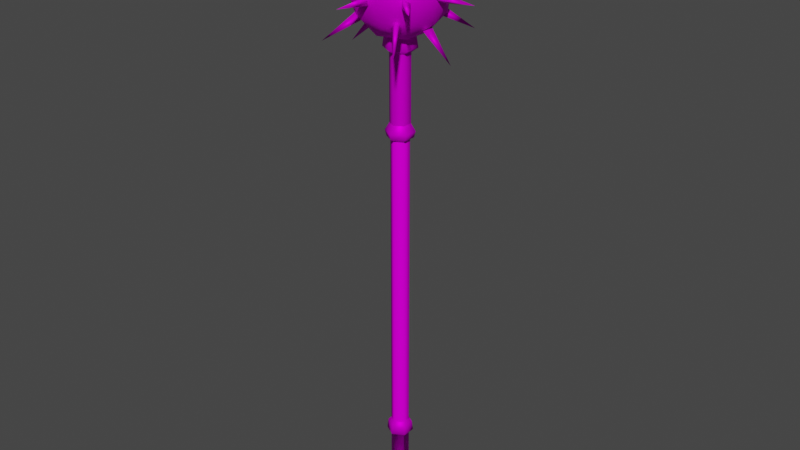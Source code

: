 # Source: mace.blend  (saved by Blender 3.6.14; exported with 4.5.12 LTS)
import bpy
from mathutils import Matrix  # noqa: F401  (used for matrix-valued properties, if any)

bpy.ops.wm.read_factory_settings(use_empty=True)
scene = bpy.context.scene
scene.name = 'Scene'

# ---- collections
col_collection = bpy.data.collections.new('Collection'); scene.collection.children.link(col_collection)

# ---- images (referenced by path relative to the original .blend; pixels are not part of the script)
import os
ASSET_DIR = os.environ.get("B2B_ASSET_DIR", "")  # directory of the original .blend (textures are referenced by path, not embedded)
HERE = os.path.dirname(os.path.abspath(__file__))  # packed textures are extracted next to this script under _unpacked/

def load_image(name, relpath, width, height, colorspace="sRGB"):
    """Load a texture the original file referenced (path relative to the .blend, or extracted next to this script)."""
    p = next((c for c in (os.path.join(HERE, relpath), os.path.join(ASSET_DIR, relpath)) if relpath and os.path.exists(c)), "")
    if p:
        img = bpy.data.images.load(p, check_existing=True)
        img.name = name
    else:  # same state as the original file: an image datablock whose file is absent (Cycles renders it pink)
        img = bpy.data.images.new(name, width, height)
        img.source = "FILE"
        img.filepath = "//" + (relpath or name)
    img.colorspace_settings.name = colorspace
    return img
img_metal046b_1k_jpg_color_png = load_image('Metal046B_1K-JPG_Color.png', 'Metal046B_1K-JPG_Color.png', 1024, 1024, 'sRGB')
img_wood060_1k_jpg_color_png = load_image('Wood060_1K-JPG_Color.png', 'Wood060_1K-JPG_Color.png', 1024, 1024, 'sRGB')

# ---- materials (node trees are filled in below, after node groups)
mat_metal = bpy.data.materials.new('metal')
mat_metal.use_transparent_shadow = False
mat_material_002 = bpy.data.materials.new('Material.002')
mat_material_002.use_transparent_shadow = False

# ---- material node trees
mat_metal.use_nodes = True; mat_metal.node_tree.nodes.clear()
_N = mat_metal.node_tree.nodes; _L = mat_metal.node_tree.links
n0 = _N.new('ShaderNodeBsdfPrincipled'); n0.name = 'Principled BSDF'; n0.location = (10, 300)
n0.distribution = 'GGX'
n0.subsurface_method = 'RANDOM_WALK_SKIN'
n0.inputs[1].default_value = 0.4862
n0.inputs[2].default_value = 0.5826
n0.inputs[3].default_value = 1.45
n0.inputs[11].default_value = 1.01
n0.inputs[13].default_value = 0.0
n0.inputs[27].default_value = (0.0, 0.0, 0.0, 1.0)
n0.inputs[28].default_value = 1.0
n1 = _N.new('ShaderNodeOutputMaterial'); n1.name = 'Material Output'; n1.location = (300, 300)
n2 = _N.new('ShaderNodeTexImage'); n2.name = 'Image Texture'; n2.location = (-406, 220)
n2.image = img_metal046b_1k_jpg_color_png
_L.new(n0.outputs[0], n1.inputs[0])
_L.new(n2.outputs[0], n0.inputs[0])
n1.is_active_output = True
mat_material_002.use_nodes = True; mat_material_002.node_tree.nodes.clear()
_N = mat_material_002.node_tree.nodes; _L = mat_material_002.node_tree.links
n0 = _N.new('ShaderNodeBsdfPrincipled'); n0.name = 'Principled BSDF'; n0.location = (10, 300)
n0.distribution = 'GGX'
n0.subsurface_method = 'RANDOM_WALK_SKIN'
n0.inputs[2].default_value = 1.0
n0.inputs[3].default_value = 1.45
n0.inputs[11].default_value = 1.01
n0.inputs[13].default_value = 0.0
n0.inputs[27].default_value = (0.0, 0.0, 0.0, 1.0)
n0.inputs[28].default_value = 1.0
n1 = _N.new('ShaderNodeOutputMaterial'); n1.name = 'Material Output'; n1.location = (300, 300)
n2 = _N.new('ShaderNodeTexImage'); n2.name = 'Image Texture'; n2.location = (-362, 197)
n2.image = img_wood060_1k_jpg_color_png
_L.new(n0.outputs[0], n1.inputs[0])
_L.new(n2.outputs[0], n0.inputs[0])
n1.is_active_output = True

# ---- world
world_world = bpy.data.worlds.new('World'); scene.world = world_world
world_world.use_nodes = True; world_world.node_tree.nodes.clear()
_N = world_world.node_tree.nodes; _L = world_world.node_tree.links
n0 = _N.new('ShaderNodeOutputWorld'); n0.name = 'World Output'; n0.location = (300, 300)
n1 = _N.new('ShaderNodeBackground'); n1.name = 'Background'; n1.location = (10, 300)
n1.inputs[0].default_value = (0.05088, 0.05088, 0.05088, 1.0)
_L.new(n1.outputs[0], n0.inputs[0])
n0.is_active_output = True
world_world.color = (0.05088, 0.05088, 0.05088)
world_world.use_sun_shadow = False
world_world.sun_shadow_jitter_overblur = 0.0

# ---- meshes
me_cube_004 = bpy.data.meshes.new('Cube.004')
me_cube_004.from_pydata([(0.05672, -0.04101, 0.2258), (0.0002782, 2.724e-08, 0.1827), (0.0002782, 0.01557, -0.6176), (0.01376, 0.007785, -0.6176), (0.01376, -0.007785, -0.6176), (0.0002782, -0.01557, -0.6176), (-0.01321, -0.007785, -0.6176), (-0.01321, 0.007785, -0.6176), (-0.02128, -0.06635, 0.2258), (-0.06949, 3.423e-08, 0.2258), (-0.02128, 0.06635, 0.2258), (0.05672, 0.04101, 0.2258), (0.02184, -0.06635, 0.2956), (-0.05616, -0.04101, 0.2956), (-0.05616, 0.04101, 0.2956), (0.02184, 0.06635, 0.2956), (0.07004, 4.563e-08, 0.2956), (0.0002782, 5.262e-08, 0.3387), (0.07446, 0.0241, 0.2607), (0.07446, -0.0241, 0.2607), (-0.04073, 2.91e-08, 0.1944), (0.03345, 0.0241, 0.1944), (0.02078, 0.0631, 0.2197), (0.06663, 3.329e-08, 0.2197), (-0.0534, 0.039, 0.2197), (0.02078, -0.0631, 0.2197), (-0.01239, 0.039, 0.1944), (0.03345, -0.0241, 0.1944), (-0.0534, -0.039, 0.2197), (-0.01239, -0.039, 0.1944), (0.0002782, -0.078, 0.2607), (0.04613, -0.0631, 0.2607), (-0.07391, -0.0241, 0.2607), (-0.04557, -0.0631, 0.2607), (-0.04557, 0.0631, 0.2607), (-0.07391, 0.0241, 0.2607), (0.04613, 0.0631, 0.2607), (0.0002782, 0.078, 0.2607), (0.05396, -0.039, 0.3017), (-0.02023, -0.0631, 0.3017), (-0.06607, 4.657e-08, 0.3017), (-0.02023, 0.0631, 0.3017), (0.05396, 0.039, 0.3017), (0.01295, -0.039, 0.3271), (0.04129, 5.076e-08, 0.3271), (-0.0329, -0.0241, 0.3271), (-0.0329, 0.0241, 0.3271), (0.01295, 0.039, 0.3271), (0.0002782, 0.009456, 0.3213), (0.008468, -0.004728, 0.3213), (-0.007911, -0.004728, 0.3213), (0.0002782, 6.03e-08, 0.3893), (-0.01001, 0.06804, 0.2574), (0.004173, 0.06804, 0.2492), (0.004173, 0.06804, 0.2656), (-0.0005556, 0.1361, 0.2574), (-0.01001, -0.06804, 0.2574), (0.004173, -0.06804, 0.2656), (0.004173, -0.06804, 0.2492), (-0.0005556, -0.1361, 0.2574), (-0.06859, -0.009456, 0.2574), (-0.06859, 0.004728, 0.2492), (-0.06859, 0.004728, 0.2656), (-0.1366, 2.794e-08, 0.2574), (0.06748, -0.009456, 0.2574), (0.06748, 0.004728, 0.2656), (0.06748, 0.004728, 0.2492), (0.1355, 5.006e-08, 0.2574), (-0.04198, -0.05479, 0.2574), (-0.05201, -0.04476, 0.2492), (-0.05201, -0.04476, 0.2656), (-0.09678, -0.09622, 0.2574), (0.05424, 0.04142, 0.2574), (0.04421, 0.05145, 0.2656), (0.04421, 0.05145, 0.2492), (0.09567, 0.09622, 0.2574), (0.05424, -0.04142, 0.2574), (0.04421, -0.05145, 0.2492), (0.04421, -0.05145, 0.2656), (0.09567, -0.09622, 0.2574), (-0.04198, 0.05479, 0.2574), (-0.05201, 0.04476, 0.2656), (-0.05201, 0.04476, 0.2492), (-0.09678, 0.09622, 0.2574), (-0.0393, -0.04142, 0.2187), (-0.038, -0.05145, 0.2316), (-0.02642, -0.05145, 0.22), (-0.0686, -0.09622, 0.1894), (0.02873, 0.05479, 0.2867), (0.04162, 0.04476, 0.288), (0.03004, 0.04476, 0.2996), (0.06748, 0.09622, 0.3255), (-0.0686, 0.09622, 0.3255), (-0.04273, 0.04476, 0.288), (-0.03115, 0.04476, 0.2996), (-0.02985, 0.05479, 0.2867), (0.06748, -0.09622, 0.1894), (0.03689, -0.05145, 0.2316), (0.02531, -0.05145, 0.22), (0.03819, -0.04142, 0.2187), (0.06748, 0.09622, 0.1894), (0.02531, 0.05145, 0.22), (0.03689, 0.05145, 0.2316), (0.03819, 0.04142, 0.2187), (-0.0686, -0.09622, 0.3255), (-0.03115, -0.04476, 0.2996), (-0.04273, -0.04476, 0.288), (-0.02985, -0.05479, 0.2867), (0.09567, 4.726e-08, 0.1612), (0.04176, 0.004728, 0.2035), (0.05334, 0.004728, 0.2151), (0.04755, -0.009456, 0.2093), (-0.09678, 3.05e-08, 0.3536), (-0.04287, 0.004728, 0.3113), (-0.05445, 0.004728, 0.2997), (-0.04866, -0.009456, 0.3055), (-0.0686, 0.09622, 0.1894), (-0.038, 0.05145, 0.2316), (-0.02642, 0.05145, 0.22), (-0.0393, 0.04142, 0.2187), (0.06748, -0.09622, 0.3255), (0.04162, -0.04476, 0.288), (0.03004, -0.04476, 0.2996), (0.02873, -0.05479, 0.2867), (-0.09678, 4.726e-08, 0.1612), (-0.05445, 0.004728, 0.2151), (-0.04287, 0.004728, 0.2035), (-0.04866, -0.009456, 0.2093), (0.09567, 3.05e-08, 0.3536), (0.05334, 0.004728, 0.2997), (0.04176, 0.004728, 0.3113), (0.04755, -0.009456, 0.3055), (0.0002782, 0.01698, 0.1634), (0.01499, 0.008492, 0.1634), (0.01499, -0.008492, 0.1634), (0.0002782, -0.01698, 0.1634), (-0.01443, -0.008492, 0.1634), (-0.01443, 0.008492, 0.1634), (0.0002781, 0.02163, 0.2086), (0.01901, 0.01082, 0.2086), (0.01901, -0.01082, 0.2086), (0.0002781, -0.02163, 0.2086), (-0.01845, -0.01082, 0.2086), (-0.01845, 0.01082, 0.2086), (0.0002781, 0.02754, 0.1711), (0.02413, 0.01377, 0.1711), (0.02413, -0.01377, 0.1711), (0.0002781, -0.02754, 0.1711), (-0.02357, -0.01377, 0.1711), (-0.02357, 0.01377, 0.1711), (0.01376, 0.007785, 0.02316), (0.02023, -0.01152, -0.5327), (0.01376, -0.007785, 0.02316), (0.0185, -0.01052, -0.5154), (0.0002782, -0.01557, 0.02316), (0.02023, 0.01152, -0.5327), (-0.01321, -0.007785, 0.02316), (0.0185, 0.01052, -0.5154), (-0.01321, 0.007785, 0.02316), (0.0002783, 0.02104, -0.5154), (0.0002783, 0.02304, -0.5327), (0.0002782, 0.01557, 0.02316), (0.0002782, 0.01698, 0.04932), (0.01499, 0.008492, 0.04932), (0.01499, -0.008492, 0.04932), (0.0002782, -0.01698, 0.04932), (-0.01443, -0.008492, 0.04932), (-0.01443, 0.008492, 0.04932), (0.01893, 0.01077, 0.02634), (0.01893, -0.01077, 0.02634), (0.0002782, -0.02154, 0.02634), (-0.01838, -0.01077, 0.02634), (-0.01838, 0.01077, 0.02634), (0.0002782, 0.02154, 0.02634), (0.0002782, 0.02441, 0.0368), (0.02142, 0.01221, 0.0368), (0.02142, -0.01221, 0.0368), (0.0002782, -0.02441, 0.0368), (-0.02086, -0.01221, 0.0368), (-0.02086, 0.01221, 0.0368), (0.01764, -0.01261, -0.6318), (0.0002782, -1.08e-07, -0.645), (-0.006352, -0.0204, -0.6318), (-0.02118, -1.059e-07, -0.6318), (-0.006352, 0.0204, -0.6318), (0.01764, 0.01261, -0.6318), (0.006908, -0.0204, -0.6103), (-0.01708, -0.01261, -0.6103), (-0.01708, 0.01261, -0.6103), (0.006908, 0.0204, -0.6103), (0.02173, -1.024e-07, -0.6103), (0.0002782, -1.001e-07, -0.5971), (0.02309, 0.007412, -0.6211), (0.02309, -0.007413, -0.6211), (-0.01233, -1.076e-07, -0.6415), (0.01048, 0.007412, -0.6415), (0.006584, 0.01941, -0.6337), (0.02068, -1.062e-07, -0.6337), (-0.01623, 0.01199, -0.6337), (0.006584, -0.01941, -0.6337), (-0.003619, 0.01199, -0.6415), (0.01048, -0.007412, -0.6415), (-0.01623, -0.01199, -0.6337), (-0.003619, -0.01199, -0.6415), (0.0002782, -0.02399, -0.6211), (0.01438, -0.01941, -0.6211), (-0.02254, -0.007413, -0.6211), (-0.01382, -0.01941, -0.6211), (-0.01382, 0.01941, -0.6211), (-0.02254, 0.007412, -0.6211), (0.01438, 0.01941, -0.6211), (0.0002782, 0.02399, -0.6211), (0.01679, -0.01199, -0.6084), (-0.006027, -0.01941, -0.6084), (-0.02013, -1.02e-07, -0.6084), (-0.006027, 0.01941, -0.6084), (0.01679, 0.01199, -0.6084), (0.004175, -0.01199, -0.6007), (0.01289, -1.008e-07, -0.6007), (-0.009924, -0.007412, -0.6007), (-0.009924, 0.007412, -0.6007), (0.004175, 0.01199, -0.6007), (0.01376, 0.007785, -0.5096), (0.01376, 0.007785, -0.5347), (0.01376, -0.007785, -0.5096), (0.01376, -0.007785, -0.5347), (0.0002782, -0.01557, -0.5096), (0.0002782, -0.01557, -0.5347), (-0.01321, -0.007785, -0.5096), (-0.01321, -0.007785, -0.5347), (-0.01321, 0.007785, -0.5096), (-0.01321, 0.007785, -0.5347), (0.0002782, 0.01557, -0.5347), (0.0002782, 0.01557, -0.5096), (0.0002783, -0.02104, -0.5154), (0.0002783, -0.02304, -0.5327), (-0.01794, -0.01052, -0.5154), (-0.01968, -0.01152, -0.5327), (-0.01794, 0.01052, -0.5154), (-0.01968, 0.01152, -0.5327)], [], [(11, 22, 36), (1, 26, 21), (0, 19, 31), (1, 20, 26), (137, 136, 148, 149), (9, 28, 32), (1, 29, 20), (135, 134, 146, 147), (8, 25, 30), (0, 27, 23), (133, 132, 144, 145), (132, 137, 149, 144), (1, 27, 29), (136, 135, 147, 148), (10, 24, 34), (0, 23, 19), (134, 133, 145, 146), (2, 3, 4, 5, 6, 7), (8, 30, 33), (9, 32, 35), (10, 34, 37), (11, 36, 18), (12, 38, 43), (13, 39, 45), (14, 40, 46), (15, 41, 47), (16, 42, 44), (44, 47, 17), (44, 42, 47), (42, 15, 47), (47, 46, 17), (47, 41, 46), (41, 14, 46), (46, 45, 17), (46, 40, 45), (40, 13, 45), (45, 43, 17), (45, 39, 43), (39, 12, 43), (43, 44, 17), (43, 38, 44), (38, 16, 44), (18, 42, 16), (18, 36, 42), (36, 15, 42), (37, 41, 15), (37, 34, 41), (34, 14, 41), (35, 40, 14), (35, 32, 40), (32, 13, 40), (33, 39, 13), (33, 30, 39), (30, 12, 39), (19, 18, 16), (19, 23, 18), (23, 11, 18), (34, 35, 14), (34, 24, 35), (24, 9, 35), (29, 25, 8), (29, 27, 25), (27, 0, 25), (23, 21, 11), (23, 27, 21), (27, 1, 21), (30, 31, 12), (30, 25, 31), (25, 0, 31), (20, 28, 9), (20, 29, 28), (29, 8, 28), (32, 33, 13), (32, 28, 33), (28, 8, 33), (26, 24, 10), (26, 20, 24), (20, 9, 24), (31, 38, 12), (31, 19, 38), (19, 16, 38), (21, 22, 11), (21, 26, 22), (26, 10, 22), (36, 37, 15), (36, 22, 37), (22, 10, 37), (48, 51, 49), (48, 49, 50), (49, 51, 50), (50, 51, 48), (52, 55, 53), (52, 53, 54), (53, 55, 54), (54, 55, 52), (56, 59, 57), (56, 57, 58), (57, 59, 58), (58, 59, 56), (60, 63, 61), (60, 61, 62), (61, 63, 62), (62, 63, 60), (64, 67, 65), (64, 65, 66), (65, 67, 66), (66, 67, 64), (68, 71, 69), (68, 69, 70), (69, 71, 70), (70, 71, 68), (72, 75, 73), (72, 73, 74), (73, 75, 74), (74, 75, 72), (76, 79, 77), (76, 77, 78), (77, 79, 78), (78, 79, 76), (80, 83, 81), (80, 81, 82), (81, 83, 82), (82, 83, 80), (84, 87, 85), (84, 85, 86), (85, 87, 86), (86, 87, 84), (88, 91, 89), (88, 89, 90), (89, 91, 90), (90, 91, 88), (94, 92, 93), (93, 92, 95), (95, 92, 94), (95, 94, 93), (98, 96, 97), (97, 96, 99), (99, 96, 98), (99, 98, 97), (102, 100, 101), (101, 100, 103), (103, 100, 102), (103, 102, 101), (106, 104, 105), (105, 104, 107), (107, 104, 106), (107, 106, 105), (110, 108, 109), (109, 108, 111), (111, 108, 110), (111, 110, 109), (114, 112, 113), (113, 112, 115), (115, 112, 114), (115, 114, 113), (118, 116, 117), (117, 116, 119), (119, 116, 118), (119, 118, 117), (122, 120, 121), (121, 120, 123), (123, 120, 122), (123, 122, 121), (126, 124, 125), (125, 124, 127), (127, 124, 126), (127, 126, 125), (130, 128, 129), (129, 128, 131), (131, 128, 130), (131, 130, 129), (167, 137, 132, 162), (166, 136, 137, 167), (165, 135, 136, 166), (164, 134, 135, 165), (163, 133, 134, 164), (162, 132, 133, 163), (144, 138, 139, 145), (145, 139, 140, 146), (146, 140, 141, 147), (147, 141, 142, 148), (139, 138, 143, 142, 141, 140), (148, 142, 143, 149), (149, 143, 138, 144), (222, 150, 152, 224), (2, 232, 223, 3), (4, 225, 227, 5), (3, 223, 225, 4), (224, 152, 154, 226), (5, 227, 229, 6), (226, 154, 156, 228), (6, 229, 231, 7), (228, 156, 158, 230), (7, 231, 232, 2), (230, 158, 161, 233), (159, 157, 155, 160), (165, 166, 178, 177), (150, 161, 173, 168), (164, 165, 177, 176), (154, 152, 169, 170), (158, 156, 171, 172), (167, 162, 174, 179), (173, 174, 175, 168), (168, 175, 176, 169), (169, 176, 177, 170), (170, 177, 178, 171), (171, 178, 179, 172), (172, 179, 174, 173), (161, 158, 172, 173), (162, 163, 175, 174), (156, 154, 170, 171), (152, 150, 168, 169), (166, 167, 179, 178), (163, 164, 176, 175), (185, 196, 210), (181, 200, 195), (180, 193, 205), (181, 194, 200), (183, 202, 206), (181, 203, 194), (182, 199, 204), (180, 201, 197), (181, 201, 203), (184, 198, 208), (180, 197, 193), (182, 204, 207), (183, 206, 209), (184, 208, 211), (185, 210, 192), (186, 212, 217), (187, 213, 219), (188, 214, 220), (189, 215, 221), (190, 216, 218), (218, 221, 191), (218, 216, 221), (216, 189, 221), (221, 220, 191), (221, 215, 220), (215, 188, 220), (220, 219, 191), (220, 214, 219), (214, 187, 219), (219, 217, 191), (219, 213, 217), (213, 186, 217), (217, 218, 191), (217, 212, 218), (212, 190, 218), (192, 216, 190), (192, 210, 216), (210, 189, 216), (211, 215, 189), (211, 208, 215), (208, 188, 215), (209, 214, 188), (209, 206, 214), (206, 187, 214), (207, 213, 187), (207, 204, 213), (204, 186, 213), (193, 192, 190), (193, 197, 192), (197, 185, 192), (208, 209, 188), (208, 198, 209), (198, 183, 209), (203, 199, 182), (203, 201, 199), (201, 180, 199), (197, 195, 185), (197, 201, 195), (201, 181, 195), (204, 205, 186), (204, 199, 205), (199, 180, 205), (194, 202, 183), (194, 203, 202), (203, 182, 202), (206, 207, 187), (206, 202, 207), (202, 182, 207), (200, 198, 184), (200, 194, 198), (194, 183, 198), (205, 212, 186), (205, 193, 212), (193, 190, 212), (195, 196, 185), (195, 200, 196), (200, 184, 196), (210, 211, 189), (210, 196, 211), (196, 184, 211), (228, 230, 238, 236), (225, 223, 155, 151), (230, 233, 159, 238), (227, 225, 151, 235), (229, 227, 235, 237), (231, 229, 237, 239), (233, 161, 150, 222), (157, 153, 151, 155), (153, 234, 235, 151), (234, 236, 237, 235), (236, 238, 239, 237), (238, 159, 160, 239), (223, 232, 160, 155), (226, 228, 236, 234), (232, 231, 239, 160), (224, 226, 234, 153), (222, 224, 153, 157), (233, 222, 157, 159)])
me_cube_004.polygons.foreach_set('use_smooth', [True] * 312)
me_cube_004.polygons.foreach_set('material_index', [0, 0, 0, 0, 0, 0, 0, 0, 0, 0, 0, 0, 0, 0, 0, 0, 0, 0, 0, 0, 0, 0, 0, 0, 0, 0, 0, 0, 0, 0, 0, 0, 0, 0, 0, 0, 0, 0, 0, 0, 0, 0, 0, 0, 0, 0, 0, 0, 0, 0, 0, 0, 0, 0, 0, 0, 0, 0, 0, 0, 0, 0, 0, 0, 0, 0, 0, 0, 0, 0, 0, 0, 0, 0, 0, 0, 0, 0, 0, 0, 0, 0, 0, 0, 0, 0, 0, 0, 0, 0, 0, 0, 0, 0, 0, 0, 0, 0, 0, 0, 0, 0, 0, 0, 0, 0, 0, 0, 0, 0, 0, 0, 0, 0, 0, 0, 0, 0, 0, 0, 0, 0, 0, 0, 0, 0, 0, 0, 0, 0, 0, 0, 0, 0, 0, 0, 0, 0, 0, 0, 0, 0, 0, 0, 0, 0, 0, 0, 0, 0, 0, 0, 0, 0, 0, 0, 0, 0, 0, 0, 0, 0, 0, 0, 0, 0, 0, 0, 0, 0, 0, 0, 0, 0, 0, 0, 0, 0, 0, 0, 0, 0, 0, 0, 1, 0, 0, 0, 1, 0, 1, 0, 1, 0, 1, 0, 0, 0, 0, 0, 0, 0, 0, 0, 0, 0, 0, 0, 0, 0, 0, 0, 0, 0, 0, 0, 0, 0, 0, 0, 0, 0, 0, 0, 0, 0, 0, 0, 0, 0, 0, 0, 0, 0, 0, 0, 0, 0, 0, 0, 0, 0, 0, 0, 0, 0, 0, 0, 0, 0, 0, 0, 0, 0, 0, 0, 0, 0, 0, 0, 0, 0, 0, 0, 0, 0, 0, 0, 0, 0, 0, 0, 0, 0, 0, 0, 0, 0, 0, 0, 0, 0, 0, 0, 0, 0, 0, 0, 0, 0, 0, 0, 0, 0, 0, 0, 0, 0, 0, 0, 1, 0, 0, 0, 0, 0, 0, 0, 0, 0, 0, 0])
_k = set([(132, 133), (132, 137), (133, 134), (134, 135), (135, 136), (136, 137), (150, 152), (150, 161), (152, 154), (154, 156), (156, 158), (158, 161), (162, 163), (162, 167), (163, 164), (164, 165), (165, 166), (166, 167), (222, 224), (222, 233), (224, 226), (226, 228), (228, 230), (230, 233)])
me_cube_004.attributes.new('sharp_edge', 'BOOLEAN', 'EDGE').data.foreach_set('value', [ (min(e.vertices), max(e.vertices)) in _k for e in me_cube_004.edges])
_uv = me_cube_004.uv_layers.new(name='UVMap')
_uv.uv.foreach_set('vector', [0.1534, 0.5065, 0.09319, 0.5545, 0.07006, 0.4705, 0.3456, 0.1419, 0.2592, 0.1418, 0.3196, 0.05859, 0.6563, 0.2173, 0.5671, 0.233, 0.6074, 0.1468, 0.3456, 0.1419, 0.3196, 0.2251, 0.2592, 0.1418, 0.4739, 0.9252, 0.4739, 0.892, 0.4876, 0.8836, 0.4876, 0.9328, 0.5869, 0.5127, 0.5272, 0.4509, 0.6281, 0.4489, 0.3456, 0.1419, 0.4174, 0.1933, 0.3196, 0.2251, 0.4451, 0.8754, 0.4163, 0.892, 0.4024, 0.8837, 0.445, 0.8591, 0.7256, 0.06196, 0.7054, 0.1407, 0.6481, 0.05545, 0.4697, 0.05412, 0.4174, 0.0904, 0.3925, 0.006984, 0.4163, 0.9252, 0.4451, 0.9418, 0.445, 0.9574, 0.4024, 0.9328, 0.4451, 0.9418, 0.4739, 0.9252, 0.4876, 0.9328, 0.445, 0.9574, 0.3456, 0.1419, 0.4174, 0.0904, 0.4174, 0.1933, 0.4739, 0.892, 0.4451, 0.8754, 0.445, 0.8591, 0.4876, 0.8836, 0.1591, 0.2188, 0.0712, 0.2345, 0.1081, 0.1464, 0.6563, 0.2173, 0.6402, 0.2802, 0.5671, 0.233, 0.4163, 0.892, 0.4163, 0.9252, 0.4024, 0.9328, 0.4024, 0.8837, 0.9626, 0.5791, 0.9338, 0.5625, 0.9338, 0.5293, 0.9626, 0.5127, 0.9914, 0.5293, 0.9914, 0.5625, 0.4905, 0.3681, 0.5272, 0.2853, 0.5714, 0.3639, 0.5869, 0.5127, 0.6281, 0.4489, 0.6756, 0.5078, 0.1591, 0.2188, 0.1081, 0.1464, 0.2089, 0.1427, 0.1534, 0.5065, 0.07006, 0.4705, 0.1573, 0.4187, 0.5589, 0.07225, 0.5098, 0.1477, 0.4903, 0.05703, 0.6621, 0.3646, 0.6281, 0.2832, 0.7198, 0.3184, 0.4221, 0.2832, 0.4905, 0.3409, 0.4024, 0.3384, 0.2343, 0.06647, 0.1523, 0.05688, 0.1869, -8.617e-08, 0.153, 0.3315, 0.06983, 0.3677, 0.09258, 0.2851, 0.3045, 0.473, 0.3045, 0.3702, 0.375, 0.4204, 0.3045, 0.473, 0.2343, 0.4242, 0.3045, 0.3702, 0.06983, 0.3677, 0.004626, 0.4198, 0.005366, 0.337, 0.3045, 0.3702, 0.4024, 0.3384, 0.375, 0.4204, 0.3045, 0.3702, 0.3322, 0.2896, 0.4024, 0.3384, 0.1523, 0.05688, 0.06281, 0.07285, 0.0861, 0.003754, 0.4024, 0.3384, 0.4628, 0.4215, 0.375, 0.4204, 0.4024, 0.3384, 0.4905, 0.3409, 0.4628, 0.4215, 0.7198, 0.4207, 0.6621, 0.3646, 0.7198, 0.3184, 0.4628, 0.4215, 0.4024, 0.5047, 0.375, 0.4204, 0.4628, 0.4215, 0.4905, 0.5072, 0.4024, 0.5047, 0.4905, 0.5072, 0.4221, 0.5662, 0.4024, 0.5047, 0.4024, 0.5047, 0.3045, 0.473, 0.375, 0.4204, 0.4024, 0.5047, 0.3322, 0.5587, 0.3045, 0.473, 0.3322, 0.5587, 0.2556, 0.5122, 0.3045, 0.473, 0.1573, 0.4187, 0.06983, 0.3677, 0.153, 0.3315, 0.1573, 0.4187, 0.07006, 0.4705, 0.06983, 0.3677, 0.07006, 0.4705, 0.004626, 0.4198, 0.06983, 0.3677, 0.2089, 0.1427, 0.1523, 0.05688, 0.2343, 0.06647, 0.2089, 0.1427, 0.1081, 0.1464, 0.1523, 0.05688, 0.1081, 0.1464, 0.06281, 0.07285, 0.1523, 0.05688, 0.01459, 0.1487, 0.0009814, 0.06048, 0.06281, 0.07285, 0.6756, 0.5078, 0.6281, 0.4489, 0.7198, 0.4207, 0.6281, 0.4489, 0.6621, 0.3646, 0.7198, 0.4207, 0.5714, 0.3639, 0.6281, 0.2832, 0.6621, 0.3646, 0.5714, 0.3639, 0.5272, 0.2853, 0.6281, 0.2832, 0.6481, 0.05545, 0.5589, 0.07225, 0.5758, 5.501e-08, 0.2341, 0.3677, 0.1573, 0.4187, 0.153, 0.3315, 0.2341, 0.3677, 0.2343, 0.4705, 0.1573, 0.4187, 0.2343, 0.4705, 0.1534, 0.5065, 0.1573, 0.4187, 0.1081, 0.1464, 0.01459, 0.1487, 0.06281, 0.07285, 0.1081, 0.1464, 0.0712, 0.2345, 0.01459, 0.1487, 0.0712, 0.2345, -1.266e-09, 0.2226, 0.01459, 0.1487, 0.4174, 0.1933, 0.4903, 0.1417, 0.4697, 0.2292, 0.4174, 0.1933, 0.4174, 0.0904, 0.4903, 0.1417, 0.7257, 0.2232, 0.6563, 0.2173, 0.7054, 0.1407, 0.2343, 0.4705, 0.1947, 0.5545, 0.1534, 0.5065, 0.3925, 0.006984, 0.4174, 0.0904, 0.3196, 0.05859, 0.4174, 0.0904, 0.3456, 0.1419, 0.3196, 0.05859, 0.6481, 0.05545, 0.6074, 0.1468, 0.5589, 0.07225, 0.6481, 0.05545, 0.7054, 0.1407, 0.6074, 0.1468, 0.7054, 0.1407, 0.6563, 0.2173, 0.6074, 0.1468, 0.3196, 0.2251, 0.3925, 0.2764, 0.3033, 0.2832, 0.3196, 0.2251, 0.4174, 0.1933, 0.3925, 0.2764, 0.4174, 0.1933, 0.4697, 0.2292, 0.3925, 0.2764, 0.6281, 0.4489, 0.5714, 0.3639, 0.6621, 0.3646, 0.6281, 0.4489, 0.5272, 0.4509, 0.5714, 0.3639, 0.5272, 0.4509, 0.4905, 0.3681, 0.5714, 0.3639, 0.1492, 0.2851, 0.0712, 0.2345, 0.1591, 0.2188, 0.2592, 0.1418, 0.3196, 0.2251, 0.2343, 0.2249, 0.3196, 0.2251, 0.3033, 0.2832, 0.2343, 0.2249, 0.6074, 0.1468, 0.5098, 0.1477, 0.5589, 0.07225, 0.6074, 0.1468, 0.5671, 0.233, 0.5098, 0.1477, 0.5671, 0.233, 0.4903, 0.2189, 0.5098, 0.1477, 0.3196, 0.05859, 0.2343, 0.05841, 0.3033, -4.249e-09, 0.3196, 0.05859, 0.2592, 0.1418, 0.2343, 0.05841, 0.1492, 0.2851, 0.1591, 0.2188, 0.2343, 0.2284, 0.07006, 0.4705, 0.005743, 0.5035, 0.004626, 0.4198, 0.07006, 0.4705, 0.09319, 0.5545, 0.005743, 0.5035, 0.2343, 0.2284, 0.1591, 0.2188, 0.2089, 0.1427, 0.4558, 0.7128, 0.4558, 0.5662, 0.4905, 0.7087, 0.7409, 0.9679, 0.7409, 0.9329, 0.7712, 0.9504, 0.7803, 0.4298, 0.7803, 0.2838, 0.81, 0.4273, 0.7257, 0.1466, 0.7257, -2.327e-08, 0.7555, 0.1428, 0.4324, 0.7156, 0.4024, 0.8591, 0.4024, 0.7143, 0.9753, 0.4183, 0.9753, 0.4497, 0.9466, 0.4298, 0.9094, 0.2838, 0.8961, 0.4183, 0.8745, 0.2838, 0.3473, 0.8603, 0.3532, 0.7158, 0.3773, 0.8603, 0.8329, 0.6591, 0.8166, 0.8047, 0.803, 0.6591, 0.9456, 0.1031, 0.9749, 0.1155, 0.9456, 0.1346, 0.9441, 0.2838, 0.9441, 0.4099, 0.9094, 0.2871, 0.7409, 0.8054, 0.7409, 0.6593, 0.7708, 0.8028, 0.2343, 0.7026, 0.213, 0.8477, 0.2034, 0.7026, 0.9727, 0.01643, 0.9456, 0.03486, 0.9456, 0.0, 0.9264, 0.7972, 0.8918, 0.9251, 0.8918, 0.7922, 0.7198, 0.4253, 0.7505, 0.2832, 0.7505, 0.4298, 0.8355, 0.5127, 0.8167, 0.6581, 0.8045, 0.5127, 0.9466, 0.1703, 0.9539, 0.1416, 0.9734, 0.1703, 0.9613, 0.7922, 0.9455, 0.9138, 0.9264, 0.7922, 0.7889, 0.1459, 0.7889, -8.389e-08, 0.8197, 0.1434, 0.1514, 0.7011, 0.1514, 0.5545, 0.182, 0.6971, 0.8616, 0.9524, 0.8329, 0.9691, 0.8329, 0.9342, 0.608, 0.8763, 0.608, 0.7378, 0.6426, 0.8716, 0.841, 0.2838, 0.8288, 0.4292, 0.81, 0.2838, 0.1514, 0.8444, 0.1823, 0.7011, 0.1823, 0.8464, 0.9441, 0.3675, 0.9744, 0.3503, 0.9744, 0.385, 0.8355, 0.6522, 0.8702, 0.5127, 0.8702, 0.6563, 0.8506, 1.334e-08, 0.841, 0.145, 0.8197, 1.684e-08, 0.7505, 0.4298, 0.7505, 0.2832, 0.7803, 0.4263, 0.8318, 0.9514, 0.8026, 0.9687, 0.8026, 0.9337, 0.4905, 0.7128, 0.4714, 0.8576, 0.4557, 0.7128, 0.803, 0.6625, 0.7732, 0.8056, 0.7732, 0.6591, 0.3173, 0.8603, 0.3414, 0.7158, 0.3473, 0.8603, 0.7732, 0.951, 0.8026, 0.9337, 0.8026, 0.9687, 0.7091, 0.6551, 0.7436, 0.5127, 0.7436, 0.6593, 0.7732, 0.5175, 0.7436, 0.6593, 0.7436, 0.5127, 0.782, 0.1584, 0.7555, 0.2831, 0.7555, 0.1464, 0.9734, 0.4812, 0.9466, 0.4593, 0.9734, 0.4497, 0.1501, 0.7405, 0.1182, 0.8765, 0.1182, 0.7334, 0.8329, 0.9342, 0.8329, 0.804, 0.8676, 0.9304, 0.9613, 0.6591, 0.9613, 0.7789, 0.9266, 0.6631, 0.3783, 0.7504, 0.3783, 0.7158, 0.4024, 0.7304, 0.5176, 0.8721, 0.5491, 0.7432, 0.5491, 0.881, 0.8506, 0.132, 0.878, 7.895e-08, 0.878, 0.1416, 0.2343, 0.8592, 0.2657, 0.7164, 0.2657, 0.8608, 0.1863, 0.8464, 0.1629, 0.9638, 0.1514, 0.8464, 0.841, 0.4273, 0.8508, 0.2838, 0.8745, 0.4273, 0.8875, 0.969, 0.8616, 0.9533, 0.8875, 0.9342, 0.8045, 0.5127, 0.8045, 0.6591, 0.7732, 0.5161, 0.7889, -3.54e-08, 0.7889, 0.1464, 0.7555, 0.003554, 0.7732, 0.9337, 0.7954, 0.8056, 0.8081, 0.9337, 0.9766, 0.5119, 0.9466, 0.4947, 0.9766, 0.4812, 0.6756, 0.7371, 0.6756, 0.8751, 0.6426, 0.7373, 0.912, 0.1479, 0.8778, 0.2758, 0.8778, 0.1416, 0.5176, 0.7544, 0.4905, 0.8812, 0.4905, 0.7432, 0.9456, 0.1031, 0.9456, 0.06943, 0.9739, 0.08333, 0.782, 0.2729, 0.8136, 0.1464, 0.8136, 0.2821, 0.03265, 0.8687, 0.06068, 0.7349, 0.06068, 0.8775, 0.912, 0.2641, 0.912, 0.1416, 0.9466, 0.2617, 0.1027, 0.8276, 0.09266, 0.7976, 0.1182, 0.7976, 0.9019, 0.5127, 0.9019, 0.6485, 0.8702, 0.522, 0.7381, 0.8057, 0.7381, 0.9238, 0.7091, 0.8203, 0.03265, 0.7349, 0.03265, 0.8775, 0.004626, 0.7437, 0.1074, 0.7976, 0.09388, 0.7674, 0.1182, 0.7674, 0.5522, 0.8763, 0.5841, 0.7382, 0.5852, 0.8763, 0.8197, 0.2831, 0.8197, 0.145, 0.8468, 0.2719, 0.7409, 0.9329, 0.7409, 0.8054, 0.7711, 0.9208, 0.3789, 0.7504, 0.4024, 0.7738, 0.3789, 0.7827, 0.8605, 0.6665, 0.8329, 0.804, 0.8329, 0.6591, 0.7091, 0.7375, 0.6768, 0.8779, 0.6768, 0.7371, 0.9266, 0.6591, 0.9039, 0.7922, 0.8918, 0.6591, 0.9725, 0.3977, 0.9441, 0.4177, 0.9441, 0.385, 0.2657, 0.8605, 0.2657, 0.7164, 0.2942, 0.86, 0.9115, 0.126, 0.9115, 4.282e-09, 0.9456, 0.1193, 0.7091, 0.8057, 0.7091, 0.6593, 0.7409, 0.8007, 0.9717, 0.06943, 0.9456, 0.05445, 0.9717, 0.03486, 0.0925, 0.7416, 0.06071, 0.8772, 0.06071, 0.7344, 0.9115, 2.553e-08, 0.9113, 0.134, 0.878, 2.732e-08, 0.7519, 0.1589, 0.7257, 0.2829, 0.7257, 0.1466, 0.3173, 0.7496, 0.2944, 0.7269, 0.3173, 0.7164, 0.8605, 0.7876, 0.8918, 0.6591, 0.8918, 0.7967, 0.8506, 0.273, 0.8778, 0.1416, 0.8778, 0.2828, 0.9019, 0.6334, 0.9338, 0.5127, 0.9338, 0.6433, 0.09588, 0.7344, 0.1182, 0.7576, 0.09588, 0.7674, 0.6426, 0.7371, 0.6426, 0.5127, 0.6759, 0.5127, 0.6759, 0.7371, 0.5609, 0.7382, 0.5609, 0.5152, 0.5852, 0.5127, 0.5852, 0.7357, 0.5291, 0.7371, 0.5291, 0.5142, 0.5609, 0.5152, 0.5609, 0.7382, 0.6759, 0.7371, 0.6759, 0.5127, 0.7091, 0.5127, 0.7091, 0.737, 0.6129, 0.7378, 0.6129, 0.5141, 0.6426, 0.513, 0.6426, 0.7367, 0.5852, 0.7365, 0.5852, 0.5127, 0.6129, 0.5141, 0.6129, 0.7378, 0.3173, 0.714, 0.3218, 0.5662, 0.358, 0.5678, 0.3583, 0.7158, 0.3583, 0.7158, 0.358, 0.5678, 0.3969, 0.5662, 0.4024, 0.714, 0.1851, 0.7026, 0.1878, 0.5545, 0.2313, 0.5545, 0.2343, 0.7026, 0.2343, 0.7135, 0.2423, 0.5662, 0.2838, 0.5687, 0.2813, 0.7164, 0.4905, 0.9029, 0.5281, 0.8812, 0.5658, 0.903, 0.5658, 0.9464, 0.5281, 0.9681, 0.4905, 0.9464, 0.2813, 0.7164, 0.2838, 0.5687, 0.3157, 0.5662, 0.3173, 0.7135, 0.4024, 0.7142, 0.4053, 0.5662, 0.4488, 0.5662, 0.4516, 0.7143, 0.9851, 0.7387, 0.007829, 0.7387, 0.007829, 0.7244, 0.9851, 0.7244, 0.06071, 0.733, 0.06071, 0.5545, 0.08841, 0.5559, 0.08841, 0.7344, 0.1182, 0.7334, 0.1182, 0.5545, 0.1514, 0.5545, 0.1514, 0.7334, 0.08841, 0.7344, 0.08841, 0.5559, 0.1182, 0.5548, 0.1182, 0.7333, 0.9851, 0.7244, 0.007829, 0.7244, 0.007829, 0.6959, 0.9851, 0.6959, 0.004626, 0.7338, 0.004626, 0.5559, 0.0364, 0.557, 0.0364, 0.7349, 0.9851, 0.6959, 0.007829, 0.6959, 0.007829, 0.6816, 0.9851, 0.6816, 0.0364, 0.7349, 0.0364, 0.557, 0.06071, 0.5545, 0.06071, 0.7324, 0.9851, 0.7958, 0.007829, 0.7958, 0.007829, 0.7815, 0.9851, 0.7815, 0.4932, 0.7432, 0.4932, 0.5642, 0.5264, 0.5642, 0.5264, 0.7432, 0.9851, 0.7815, 0.007829, 0.7815, 0.007829, 0.753, 0.9851, 0.753, 0.9771, 0.5791, 0.9756, 0.6113, 0.9338, 0.6115, 0.9353, 0.5793, 0.2736, 0.9389, 0.3024, 0.9223, 0.3127, 0.9287, 0.2735, 0.9513, 0.3279, 0.9225, 0.3567, 0.9391, 0.3566, 0.9509, 0.3173, 0.9282, 0.2449, 0.9223, 0.2736, 0.9389, 0.2735, 0.9513, 0.2343, 0.9286, 0.3567, 0.8726, 0.3279, 0.8893, 0.3173, 0.883, 0.3566, 0.8603, 0.3854, 0.9224, 0.3854, 0.8892, 0.3958, 0.8829, 0.3958, 0.9282, 0.3024, 0.8891, 0.2736, 0.8725, 0.2735, 0.8608, 0.3127, 0.8834, 0.1988, 0.8478, 0.2343, 0.8477, 0.2326, 0.8854, 0.1971, 0.8856, 0.1971, 0.8856, 0.2326, 0.8854, 0.2343, 0.9259, 0.1988, 0.9261, 0.2327, 0.9714, 0.1971, 0.9714, 0.1971, 0.9261, 0.2327, 0.9261, 0.03999, 0.9549, 0.004626, 0.954, 0.007224, 0.9107, 0.04259, 0.9117, 0.04259, 0.9117, 0.007224, 0.9107, 0.004626, 0.8775, 0.03999, 0.8784, 0.6735, 0.8779, 0.7091, 0.8779, 0.7091, 0.9232, 0.6735, 0.9232, 0.3567, 0.9391, 0.3854, 0.9224, 0.3958, 0.9282, 0.3566, 0.9509, 0.2736, 0.8725, 0.2449, 0.8891, 0.2343, 0.8834, 0.2735, 0.8608, 0.3854, 0.8892, 0.3567, 0.8726, 0.3566, 0.8603, 0.3958, 0.8829, 0.3279, 0.8893, 0.3279, 0.9225, 0.3173, 0.9282, 0.3173, 0.883, 0.3024, 0.9223, 0.3024, 0.8891, 0.3127, 0.8834, 0.3127, 0.9287, 0.2449, 0.8891, 0.2449, 0.9223, 0.2343, 0.9286, 0.2343, 0.8834, 0.7656, 0.4979, 0.7471, 0.5127, 0.74, 0.4869, 0.6194, 0.9199, 0.5928, 0.9199, 0.6114, 0.8943, 0.9774, 0.9806, 0.95, 0.9855, 0.9624, 0.959, 0.6194, 0.9199, 0.6114, 0.9455, 0.5928, 0.9199, 0.6972, 0.9944, 0.6788, 0.9754, 0.7099, 0.9747, 0.6194, 0.9199, 0.6415, 0.9357, 0.6114, 0.9455, 0.9987, 0.9329, 0.9925, 0.9571, 0.9749, 0.9309, 0.6576, 0.8929, 0.6415, 0.9041, 0.6338, 0.8784, 0.6194, 0.9199, 0.6415, 0.9041, 0.6415, 0.9357, 0.9235, 0.4856, 0.8964, 0.4904, 0.9078, 0.4634, 0.9774, 0.9806, 0.9725, 1.0, 0.95, 0.9855, 0.6675, 0.9499, 0.6788, 0.9244, 0.6924, 0.9486, 0.6972, 0.9944, 0.7099, 0.9747, 0.7245, 0.9928, 0.9235, 0.4856, 0.9078, 0.4634, 0.9388, 0.4622, 0.7656, 0.4979, 0.74, 0.4869, 0.7668, 0.4709, 0.9474, 0.936, 0.9324, 0.9593, 0.9264, 0.9314, 0.7203, 0.9488, 0.7099, 0.9238, 0.7381, 0.9346, 0.1185, 0.8772, 0.1395, 0.8949, 0.1124, 0.8942, 0.9466, 0.4388, 0.9214, 0.4358, 0.932, 0.4183, 0.7655, 0.4441, 0.7399, 0.4552, 0.7469, 0.4298, 0.0823, 0.9355, 0.0823, 0.9039, 0.104, 0.9194, 0.0823, 0.9355, 0.06071, 0.9205, 0.0823, 0.9039, 0.7399, 0.4552, 0.7198, 0.4712, 0.7201, 0.4458, 0.0823, 0.9039, 0.1124, 0.8942, 0.104, 0.9194, 0.0823, 0.9039, 0.09081, 0.8791, 0.1124, 0.8942, 0.9214, 0.4358, 0.8939, 0.4407, 0.901, 0.4195, 0.1124, 0.8942, 0.131, 0.9197, 0.104, 0.9194, 0.1124, 0.8942, 0.1395, 0.8949, 0.131, 0.9197, 0.7381, 0.9661, 0.7203, 0.9488, 0.7381, 0.9346, 0.131, 0.9197, 0.1124, 0.9453, 0.104, 0.9194, 0.131, 0.9197, 0.1395, 0.9461, 0.1124, 0.9453, 0.1395, 0.9461, 0.1185, 0.9642, 0.1124, 0.9453, 0.1124, 0.9453, 0.0823, 0.9355, 0.104, 0.9194, 0.1124, 0.9453, 0.09081, 0.9619, 0.0823, 0.9355, 0.09081, 0.9619, 0.06726, 0.9476, 0.0823, 0.9355, 0.7668, 0.4709, 0.7399, 0.4552, 0.7655, 0.4441, 0.7668, 0.4709, 0.74, 0.4869, 0.7399, 0.4552, 0.74, 0.4869, 0.7198, 0.4712, 0.7399, 0.4552, 0.9388, 0.4622, 0.9214, 0.4358, 0.9466, 0.4388, 0.9388, 0.4622, 0.9078, 0.4634, 0.9214, 0.4358, 0.9078, 0.4634, 0.8939, 0.4407, 0.9214, 0.4358, 0.879, 0.4641, 0.8748, 0.4369, 0.8939, 0.4407, 0.7245, 0.9928, 0.7099, 0.9747, 0.7381, 0.9661, 0.7099, 0.9747, 0.7203, 0.9488, 0.7381, 0.9661, 0.6924, 0.9486, 0.7099, 0.9238, 0.7203, 0.9488, 0.6924, 0.9486, 0.6788, 0.9244, 0.7099, 0.9238, 0.9749, 0.9309, 0.9474, 0.936, 0.9526, 0.9138, 0.7904, 0.4552, 0.7668, 0.4709, 0.7655, 0.4441, 0.7904, 0.4552, 0.7905, 0.4869, 0.7668, 0.4709, 0.7905, 0.4869, 0.7656, 0.4979, 0.7668, 0.4709, 0.9078, 0.4634, 0.879, 0.4641, 0.8939, 0.4407, 0.9078, 0.4634, 0.8964, 0.4904, 0.879, 0.4641, 0.8964, 0.4904, 0.8745, 0.4868, 0.879, 0.4641, 0.6415, 0.9357, 0.6639, 0.9198, 0.6576, 0.9467, 0.6415, 0.9357, 0.6415, 0.9041, 0.6639, 0.9198, 0.9987, 0.9825, 0.9774, 0.9806, 0.9925, 0.9571, 0.7905, 0.4869, 0.7783, 0.5127, 0.7656, 0.4979, 0.6338, 0.8784, 0.6415, 0.9041, 0.6114, 0.8943, 0.6415, 0.9041, 0.6194, 0.9199, 0.6114, 0.8943, 0.9749, 0.9309, 0.9624, 0.959, 0.9474, 0.936, 0.9749, 0.9309, 0.9925, 0.9571, 0.9624, 0.959, 0.9925, 0.9571, 0.9774, 0.9806, 0.9624, 0.959, 0.6114, 0.9455, 0.6338, 0.9612, 0.6064, 0.9634, 0.6114, 0.9455, 0.6415, 0.9357, 0.6338, 0.9612, 0.6415, 0.9357, 0.6576, 0.9467, 0.6338, 0.9612, 0.7099, 0.9747, 0.6924, 0.9486, 0.7203, 0.9488, 0.7099, 0.9747, 0.6788, 0.9754, 0.6924, 0.9486, 0.6788, 0.9754, 0.6675, 0.9499, 0.6924, 0.9486, 0.9204, 0.506, 0.8964, 0.4904, 0.9235, 0.4856, 0.5928, 0.9199, 0.6114, 0.9455, 0.5852, 0.9454, 0.6114, 0.9455, 0.6064, 0.9634, 0.5852, 0.9454, 0.9624, 0.959, 0.9324, 0.9593, 0.9474, 0.936, 0.9624, 0.959, 0.95, 0.9855, 0.9324, 0.9593, 0.95, 0.9855, 0.9264, 0.9812, 0.9324, 0.9593, 0.6114, 0.8943, 0.5852, 0.8942, 0.6064, 0.8763, 0.6114, 0.8943, 0.5928, 0.9199, 0.5852, 0.8942, 0.9204, 0.506, 0.9235, 0.4856, 0.9466, 0.4886, 0.74, 0.4869, 0.7202, 0.497, 0.7198, 0.4712, 0.74, 0.4869, 0.7471, 0.5127, 0.7202, 0.497, 0.9466, 0.4886, 0.9235, 0.4856, 0.9388, 0.4622, 3.479e-09, 0.3208, 3.096e-09, 0.2876, 0.004559, 0.2851, 0.004559, 0.3237, 0.7952, 0.4577, 0.7952, 0.4909, 0.7905, 0.4934, 0.7905, 0.4548, 0.4932, 0.5127, 0.5264, 0.5127, 0.5291, 0.5176, 0.4905, 0.5176, 0.824, 0.4411, 0.7952, 0.4577, 0.7905, 0.4548, 0.8239, 0.4355, 0.8527, 0.4577, 0.824, 0.4411, 0.8239, 0.4355, 0.8573, 0.4548, 0.8527, 0.4909, 0.8527, 0.4577, 0.8573, 0.4548, 0.8573, 0.4934, 0.9851, 0.753, 0.007829, 0.753, 0.007829, 0.7387, 0.9851, 0.7387, 0.9756, 0.6113, 0.9771, 0.6459, 0.9353, 0.6461, 0.9338, 0.6115, 0.8878, 0.93, 0.9264, 0.93, 0.9264, 0.9719, 0.8878, 0.9719, 0.9857, 0.2838, 0.9857, 0.3207, 0.9441, 0.3222, 0.9441, 0.2852, 0.9857, 0.3207, 0.9896, 0.3489, 0.948, 0.3503, 0.9441, 0.3222, 0.4905, 0.5176, 0.5291, 0.5176, 0.5291, 0.5595, 0.4905, 0.5595, 0.7952, 0.4909, 0.824, 0.5075, 0.8239, 0.5127, 0.7905, 0.4934, 0.9911, 0.2875, 0.9911, 0.3193, 0.9857, 0.3207, 0.9857, 0.2838, 0.5264, 0.5642, 0.4932, 0.5642, 0.4905, 0.5595, 0.5291, 0.5595, 0.8903, 0.9251, 0.9235, 0.9251, 0.9264, 0.93, 0.8878, 0.93, 0.4377, 0.7474, 0.4543, 0.7762, 0.4517, 0.781, 0.4324, 0.7477, 0.4543, 0.7187, 0.4377, 0.7474, 0.4324, 0.7477, 0.4517, 0.7143])
me_cube_004.materials.append(mat_metal)
me_cube_004.materials.append(mat_material_002)
me_cube_004.update()
me_cube_004.normals_split_custom_set([tuple(v) for v in zip(*[iter([0.7236, 0.5257, -0.4472, 0.2629, 0.809, -0.5257, 0.5878, 0.809, 6.884e-07, -8.253e-07, 2.103e-08, -1.0, -0.1625, 0.5, -0.8507, 0.4253, 0.309, -0.8507, 0.7236, -0.5257, -0.4472, 0.9511, -0.309, -5.359e-07, 0.5878, -0.809, 8.542e-07, -8.253e-07, 2.103e-08, -1.0, -0.5257, -1.061e-08, -0.8507, -0.1625, 0.5, -0.8507, -0.512, 0.2956, -0.8065, -0.512, -0.2956, -0.8065, -0.8167, -0.4715, -0.3326, -0.8167, 0.4715, -0.3326, -0.8944, -6.833e-08, -0.4472, -0.6882, -0.5, -0.5257, -0.9511, -0.309, 1.393e-07, -8.253e-07, 2.103e-08, -1.0, -0.1625, -0.5, -0.8507, -0.5257, -1.061e-08, -0.8507, 2.775e-06, -0.5912, -0.8065, 0.512, -0.2956, -0.8065, 0.8167, -0.4715, -0.3326, -1.961e-06, -0.9431, -0.3326, -0.2764, -0.8506, -0.4472, 0.2629, -0.809, -0.5257, 4.934e-07, -1.0, 4.643e-08, 0.7236, -0.5257, -0.4472, 0.4253, -0.309, -0.8507, 0.8506, 1.061e-08, -0.5257, 0.512, 0.2956, -0.8065, 2.807e-06, 0.5912, -0.8065, -1.939e-06, 0.9431, -0.3326, 0.8167, 0.4715, -0.3326, 2.807e-06, 0.5912, -0.8065, -0.512, 0.2956, -0.8065, -0.8167, 0.4715, -0.3326, -1.939e-06, 0.9431, -0.3326, -8.253e-07, 2.103e-08, -1.0, 0.4253, -0.309, -0.8507, -0.1625, -0.5, -0.8507, -0.512, -0.2956, -0.8065, 2.775e-06, -0.5912, -0.8065, -1.961e-06, -0.9431, -0.3326, -0.8167, -0.4715, -0.3326, -0.2764, 0.8506, -0.4472, -0.6882, 0.5, -0.5257, -0.5878, 0.809, -4.828e-07, 0.7236, -0.5257, -0.4472, 0.8506, 1.061e-08, -0.5257, 0.9511, -0.309, -5.359e-07, 0.512, -0.2956, -0.8065, 0.512, 0.2956, -0.8065, 0.8167, 0.4715, -0.3326, 0.8167, -0.4715, -0.3326, 2.396e-06, 0.7924, -0.61, 0.6862, 0.3962, -0.61, 0.6862, -0.3962, -0.61, 2.378e-06, -0.7924, -0.61, -0.6862, -0.3962, -0.61, -0.6862, 0.3962, -0.61, -0.2764, -0.8506, -0.4472, 4.934e-07, -1.0, 4.643e-08, -0.5878, -0.809, -1.167e-07, -0.8944, -6.833e-08, -0.4472, -0.9511, -0.309, 1.393e-07, -0.9511, 0.309, -8.489e-08, -0.2764, 0.8506, -0.4472, -0.5878, 0.809, -4.828e-07, 4.6e-07, 1.0, -2.016e-07, 0.7236, 0.5257, -0.4472, 0.5878, 0.809, 6.884e-07, 0.9511, 0.309, -7.163e-07, 0.2764, -0.8506, 0.4472, 0.6882, -0.5, 0.5257, 0.1625, -0.5, 0.8507, -0.7236, -0.5257, 0.4472, -0.2629, -0.809, 0.5257, -0.4253, -0.309, 0.8507, -0.7236, 0.5257, 0.4472, -0.8506, -4.775e-08, 0.5257, -0.4253, 0.309, 0.8507, 0.2764, 0.8506, 0.4472, -0.2629, 0.809, 0.5257, 0.1625, 0.5, 0.8507, 0.8944, -2.103e-08, 0.4472, 0.6882, 0.5, 0.5257, 0.5257, 6.367e-08, 0.8507, 0.5257, 6.367e-08, 0.8507, 0.1625, 0.5, 0.8507, 2.781e-06, -3.417e-08, 1.0, 0.5257, 6.367e-08, 0.8507, 0.6882, 0.5, 0.5257, 0.1625, 0.5, 0.8507, 0.6882, 0.5, 0.5257, 0.2764, 0.8506, 0.4472, 0.1625, 0.5, 0.8507, 0.1625, 0.5, 0.8507, -0.4253, 0.309, 0.8507, 2.781e-06, -3.417e-08, 1.0, 0.1625, 0.5, 0.8507, -0.2629, 0.809, 0.5257, -0.4253, 0.309, 0.8507, -0.2629, 0.809, 0.5257, -0.7236, 0.5257, 0.4472, -0.4253, 0.309, 0.8507, -0.4253, 0.309, 0.8507, -0.4253, -0.309, 0.8507, 2.781e-06, -3.417e-08, 1.0, -0.4253, 0.309, 0.8507, -0.8506, -4.775e-08, 0.5257, -0.4253, -0.309, 0.8507, -0.8506, -4.775e-08, 0.5257, -0.7236, -0.5257, 0.4472, -0.4253, -0.309, 0.8507, -0.4253, -0.309, 0.8507, 0.1625, -0.5, 0.8507, 2.781e-06, -3.417e-08, 1.0, -0.4253, -0.309, 0.8507, -0.2629, -0.809, 0.5257, 0.1625, -0.5, 0.8507, -0.2629, -0.809, 0.5257, 0.2764, -0.8506, 0.4472, 0.1625, -0.5, 0.8507, 0.1625, -0.5, 0.8507, 0.5257, 6.367e-08, 0.8507, 2.781e-06, -3.417e-08, 1.0, 0.1625, -0.5, 0.8507, 0.6882, -0.5, 0.5257, 0.5257, 6.367e-08, 0.8507, 0.6882, -0.5, 0.5257, 0.8944, -2.103e-08, 0.4472, 0.5257, 6.367e-08, 0.8507, 0.9511, 0.309, -7.163e-07, 0.6882, 0.5, 0.5257, 0.8944, -2.103e-08, 0.4472, 0.9511, 0.309, -7.163e-07, 0.5878, 0.809, 6.884e-07, 0.6882, 0.5, 0.5257, 0.5878, 0.809, 6.884e-07, 0.2764, 0.8506, 0.4472, 0.6882, 0.5, 0.5257, 4.6e-07, 1.0, -2.016e-07, -0.2629, 0.809, 0.5257, 0.2764, 0.8506, 0.4472, 4.6e-07, 1.0, -2.016e-07, -0.5878, 0.809, -4.828e-07, -0.2629, 0.809, 0.5257, -0.5878, 0.809, -4.828e-07, -0.7236, 0.5257, 0.4472, -0.2629, 0.809, 0.5257, -0.9511, 0.309, -8.489e-08, -0.8506, -4.775e-08, 0.5257, -0.7236, 0.5257, 0.4472, -0.9511, 0.309, -8.489e-08, -0.9511, -0.309, 1.393e-07, -0.8506, -4.775e-08, 0.5257, -0.9511, -0.309, 1.393e-07, -0.7236, -0.5257, 0.4472, -0.8506, -4.775e-08, 0.5257, -0.5878, -0.809, -1.167e-07, -0.2629, -0.809, 0.5257, -0.7236, -0.5257, 0.4472, -0.5878, -0.809, -1.167e-07, 4.934e-07, -1.0, 4.643e-08, -0.2629, -0.809, 0.5257, 4.934e-07, -1.0, 4.643e-08, 0.2764, -0.8506, 0.4472, -0.2629, -0.809, 0.5257, 0.9511, -0.309, -5.359e-07, 0.9511, 0.309, -7.163e-07, 0.8944, -2.103e-08, 0.4472, 0.9511, -0.309, -5.359e-07, 0.8506, 1.061e-08, -0.5257, 0.9511, 0.309, -7.163e-07, 0.8506, 1.061e-08, -0.5257, 0.7236, 0.5257, -0.4472, 0.9511, 0.309, -7.163e-07, -0.5878, 0.809, -4.828e-07, -0.9511, 0.309, -8.489e-08, -0.7236, 0.5257, 0.4472, -0.5878, 0.809, -4.828e-07, -0.6882, 0.5, -0.5257, -0.9511, 0.309, -8.489e-08, -0.6882, 0.5, -0.5257, -0.8944, -6.833e-08, -0.4472, -0.9511, 0.309, -8.489e-08, -0.1625, -0.5, -0.8507, 0.2629, -0.809, -0.5257, -0.2764, -0.8506, -0.4472, -0.1625, -0.5, -0.8507, 0.4253, -0.309, -0.8507, 0.2629, -0.809, -0.5257, 0.4253, -0.309, -0.8507, 0.7236, -0.5257, -0.4472, 0.2629, -0.809, -0.5257, 0.8506, 1.061e-08, -0.5257, 0.4253, 0.309, -0.8507, 0.7236, 0.5257, -0.4472, 0.8506, 1.061e-08, -0.5257, 0.4253, -0.309, -0.8507, 0.4253, 0.309, -0.8507, 0.4253, -0.309, -0.8507, -8.253e-07, 2.103e-08, -1.0, 0.4253, 0.309, -0.8507, 4.934e-07, -1.0, 4.643e-08, 0.5878, -0.809, 8.542e-07, 0.2764, -0.8506, 0.4472, 4.934e-07, -1.0, 4.643e-08, 0.2629, -0.809, -0.5257, 0.5878, -0.809, 8.542e-07, 0.2629, -0.809, -0.5257, 0.7236, -0.5257, -0.4472, 0.5878, -0.809, 8.542e-07, -0.5257, -1.061e-08, -0.8507, -0.6882, -0.5, -0.5257, -0.8944, -6.833e-08, -0.4472, -0.5257, -1.061e-08, -0.8507, -0.1625, -0.5, -0.8507, -0.6882, -0.5, -0.5257, -0.1625, -0.5, -0.8507, -0.2764, -0.8506, -0.4472, -0.6882, -0.5, -0.5257, -0.9511, -0.309, 1.393e-07, -0.5878, -0.809, -1.167e-07, -0.7236, -0.5257, 0.4472, -0.9511, -0.309, 1.393e-07, -0.6882, -0.5, -0.5257, -0.5878, -0.809, -1.167e-07, -0.6882, -0.5, -0.5257, -0.2764, -0.8506, -0.4472, -0.5878, -0.809, -1.167e-07, -0.1625, 0.5, -0.8507, -0.6882, 0.5, -0.5257, -0.2764, 0.8506, -0.4472, -0.1625, 0.5, -0.8507, -0.5257, -1.061e-08, -0.8507, -0.6882, 0.5, -0.5257, -0.5257, -1.061e-08, -0.8507, -0.8944, -6.833e-08, -0.4472, -0.6882, 0.5, -0.5257, 0.5878, -0.809, 8.542e-07, 0.6882, -0.5, 0.5257, 0.2764, -0.8506, 0.4472, 0.5878, -0.809, 8.542e-07, 0.9511, -0.309, -5.359e-07, 0.6882, -0.5, 0.5257, 0.9511, -0.309, -5.359e-07, 0.8944, -2.103e-08, 0.4472, 0.6882, -0.5, 0.5257, 0.4253, 0.309, -0.8507, 0.2629, 0.809, -0.5257, 0.7236, 0.5257, -0.4472, 0.4253, 0.309, -0.8507, -0.1625, 0.5, -0.8507, 0.2629, 0.809, -0.5257, -0.1625, 0.5, -0.8507, -0.2764, 0.8506, -0.4472, 0.2629, 0.809, -0.5257, 0.5878, 0.809, 6.884e-07, 4.6e-07, 1.0, -2.016e-07, 0.2764, 0.8506, 0.4472, 0.5878, 0.809, 6.884e-07, 0.2629, 0.809, -0.5257, 4.6e-07, 1.0, -2.016e-07, 0.2629, 0.809, -0.5257, -0.2764, 0.8506, -0.4472, 4.6e-07, 1.0, -2.016e-07, 2.63e-06, 0.8634, -0.5045, -1.499e-06, -8.997e-07, 1.0, 0.7477, -0.4317, -0.5045, 2.63e-06, 0.8634, -0.5045, 0.7477, -0.4317, -0.5045, -0.7477, -0.4317, -0.5045, 0.7477, -0.4317, -0.5045, -1.499e-06, -8.997e-07, 1.0, -0.7477, -0.4317, -0.5045, -0.7477, -0.4317, -0.5045, -1.499e-06, -8.997e-07, 1.0, 2.63e-06, 0.8634, -0.5045, -0.8634, -0.5045, -6.398e-07, -5.398e-06, 1.0, -1.529e-05, 0.4317, -0.5045, -0.7477, -0.8634, -0.5045, -6.398e-07, 0.4317, -0.5045, -0.7477, 0.4317, -0.5045, 0.7477, 0.4317, -0.5045, -0.7477, -5.398e-06, 1.0, -1.529e-05, 0.4317, -0.5045, 0.7477, 0.4317, -0.5045, 0.7477, -5.398e-06, 1.0, -1.529e-05, -0.8634, -0.5045, -6.398e-07, -0.8634, 0.5045, 6.398e-07, -3.599e-06, -1.0, 1.195e-05, 0.4317, 0.5045, 0.7477, -0.8634, 0.5045, 6.398e-07, 0.4317, 0.5045, 0.7477, 0.4317, 0.5045, -0.7477, 0.4317, 0.5045, 0.7477, -3.599e-06, -1.0, 1.195e-05, 0.4317, 0.5045, -0.7477, 0.4317, 0.5045, -0.7477, -3.599e-06, -1.0, 1.195e-05, -0.8634, 0.5045, 6.398e-07, 0.5045, -0.8634, 0.0, -1.0, 2.699e-06, -2.206e-06, 0.5045, 0.4317, -0.7477, 0.5045, -0.8634, 0.0, 0.5045, 0.4317, -0.7477, 0.5045, 0.4317, 0.7477, 0.5045, 0.4317, -0.7477, -1.0, 2.699e-06, -2.206e-06, 0.5045, 0.4317, 0.7477, 0.5045, 0.4317, 0.7477, -1.0, 2.699e-06, -2.206e-06, 0.5045, -0.8634, 0.0, -0.5045, -0.8634, 1.422e-07, 1.0, -4.498e-06, 2.718e-06, -0.5045, 0.4317, 0.7477, -0.5045, -0.8634, 1.422e-07, -0.5045, 0.4317, 0.7477, -0.5045, 0.4317, -0.7477, -0.5045, 0.4317, 0.7477, 1.0, -4.498e-06, 2.718e-06, -0.5045, 0.4317, -0.7477, -0.5045, 0.4317, -0.7477, 1.0, -4.498e-06, 2.718e-06, -0.5045, -0.8634, 1.422e-07, 0.9673, -0.2538, 1.422e-07, -0.7071, -0.7071, 6.298e-06, 0.05146, 0.662, -0.7477, 0.9673, -0.2538, 1.422e-07, 0.05146, 0.662, -0.7477, 0.05146, 0.662, 0.7477, 0.05146, 0.662, -0.7477, -0.7071, -0.7071, 6.298e-06, 0.05146, 0.662, 0.7477, 0.05146, 0.662, 0.7477, -0.7071, -0.7071, 6.298e-06, 0.9673, -0.2538, 1.422e-07, 0.2538, -0.9673, -9.242e-07, 0.7071, 0.7071, -1.031e-05, -0.662, -0.05146, 0.7477, 0.2538, -0.9673, -9.242e-07, -0.662, -0.05146, 0.7477, -0.662, -0.05146, -0.7477, -0.662, -0.05146, 0.7477, 0.7071, 0.7071, -1.031e-05, -0.662, -0.05146, -0.7477, -0.662, -0.05146, -0.7477, 0.7071, 0.7071, -1.031e-05, 0.2538, -0.9673, -9.242e-07, 0.2538, 0.9673, 1.066e-06, 0.7071, -0.7071, 1.559e-05, -0.662, 0.05146, -0.7477, 0.2538, 0.9673, 1.066e-06, -0.662, 0.05146, -0.7477, -0.662, 0.05146, 0.7477, -0.662, 0.05146, -0.7477, 0.7071, -0.7071, 1.559e-05, -0.662, 0.05146, 0.7477, -0.662, 0.05146, 0.7477, 0.7071, -0.7071, 1.559e-05, 0.2538, 0.9673, 1.066e-06, 0.9673, 0.2538, -6.398e-07, -0.7071, 0.7071, -9.897e-06, 0.05146, -0.662, 0.7477, 0.9673, 0.2538, -6.398e-07, 0.05146, -0.662, 0.7477, 0.05146, -0.662, -0.7477, 0.05146, -0.662, 0.7477, -0.7071, 0.7071, -9.897e-06, 0.05146, -0.662, -0.7477, 0.05146, -0.662, -0.7477, -0.7071, 0.7071, -9.897e-06, 0.9673, 0.2538, -6.398e-07, -0.1795, 0.9673, -0.1795, -0.5, -0.7071, -0.5, -0.06064, 0.05146, 0.9968, -0.1795, 0.9673, -0.1795, -0.06064, 0.05146, 0.9968, 0.9968, 0.05146, -0.06063, -0.06064, 0.05146, 0.9968, -0.5, -0.7071, -0.5, 0.9968, 0.05146, -0.06063, 0.9968, 0.05146, -0.06063, -0.5, -0.7071, -0.5, -0.1795, 0.9673, -0.1795, -0.684, 0.2538, -0.684, 0.5, 0.7071, 0.5, 0.4923, -0.662, -0.5651, -0.684, 0.2538, -0.684, 0.4923, -0.662, -0.5651, -0.5651, -0.662, 0.4923, 0.4923, -0.662, -0.5651, 0.5, 0.7071, 0.5, -0.5651, -0.662, 0.4923, -0.5651, -0.662, 0.4923, 0.5, 0.7071, 0.5, -0.684, 0.2538, -0.684, 0.5651, -0.662, 0.4923, -0.5, 0.7071, 0.5, -0.4923, -0.662, -0.5651, -0.4923, -0.662, -0.5651, -0.5, 0.7071, 0.5, 0.684, 0.2538, -0.684, 0.684, 0.2538, -0.684, -0.5, 0.7071, 0.5, 0.5651, -0.662, 0.4923, 0.684, 0.2538, -0.684, 0.5651, -0.662, 0.4923, -0.4923, -0.662, -0.5651, -0.9968, 0.05147, -0.06063, 0.5, -0.7071, -0.5, 0.06063, 0.05146, 0.9968, 0.06063, 0.05146, 0.9968, 0.5, -0.7071, -0.5, 0.1795, 0.9673, -0.1795, 0.1795, 0.9673, -0.1795, 0.5, -0.7071, -0.5, -0.9968, 0.05147, -0.06063, 0.1795, 0.9673, -0.1795, -0.9968, 0.05147, -0.06063, 0.06063, 0.05146, 0.9968, 0.06063, -0.05146, 0.9968, 0.5, 0.7071, -0.5, -0.9968, -0.05147, -0.06064, -0.9968, -0.05147, -0.06064, 0.5, 0.7071, -0.5, 0.1795, -0.9673, -0.1795, 0.1795, -0.9673, -0.1795, 0.5, 0.7071, -0.5, 0.06063, -0.05146, 0.9968, 0.1795, -0.9673, -0.1795, 0.06063, -0.05146, 0.9968, -0.9968, -0.05147, -0.06064, -0.4923, 0.662, -0.5651, -0.5, -0.7071, 0.5, 0.5651, 0.662, 0.4923, 0.5651, 0.662, 0.4923, -0.5, -0.7071, 0.5, 0.684, -0.2538, -0.684, 0.684, -0.2538, -0.684, -0.5, -0.7071, 0.5, -0.4923, 0.662, -0.5651, 0.684, -0.2538, -0.684, -0.4923, 0.662, -0.5651, 0.5651, 0.662, 0.4923, 0.172, 0.4317, 0.8855, 0.7071, 4.498e-07, -0.7071, -0.8855, 0.4317, -0.172, -0.8855, 0.4317, -0.172, 0.7071, 4.498e-07, -0.7071, -0.3567, -0.8634, 0.3567, -0.3567, -0.8634, 0.3567, 0.7071, 4.498e-07, -0.7071, 0.172, 0.4317, 0.8855, -0.3567, -0.8634, 0.3567, 0.172, 0.4317, 0.8855, -0.8855, 0.4317, -0.172, -0.172, 0.4317, -0.8855, -0.7071, -3.749e-06, 0.7071, 0.8855, 0.4317, 0.172, 0.8855, 0.4317, 0.172, -0.7071, -3.749e-06, 0.7071, 0.3567, -0.8634, -0.3567, 0.3567, -0.8634, -0.3567, -0.7071, -3.749e-06, 0.7071, -0.172, 0.4317, -0.8855, 0.3567, -0.8634, -0.3567, -0.172, 0.4317, -0.8855, 0.8855, 0.4317, 0.172, 0.9968, -0.05146, -0.06063, -0.5, 0.7071, -0.5, -0.06064, -0.05146, 0.9968, -0.06064, -0.05146, 0.9968, -0.5, 0.7071, -0.5, -0.1795, -0.9673, -0.1795, -0.1795, -0.9673, -0.1795, -0.5, 0.7071, -0.5, 0.9968, -0.05146, -0.06063, -0.1795, -0.9673, -0.1795, 0.9968, -0.05146, -0.06063, -0.06064, -0.05146, 0.9968, -0.5651, 0.662, 0.4923, 0.5, -0.7071, 0.5, 0.4923, 0.662, -0.5651, 0.4923, 0.662, -0.5651, 0.5, -0.7071, 0.5, -0.684, -0.2538, -0.684, -0.684, -0.2538, -0.684, 0.5, -0.7071, 0.5, -0.5651, 0.662, 0.4923, -0.684, -0.2538, -0.684, -0.5651, 0.662, 0.4923, 0.4923, 0.662, -0.5651, 0.8855, 0.4317, -0.172, -0.7071, -4.199e-06, -0.7071, -0.172, 0.4317, 0.8855, -0.172, 0.4317, 0.8855, -0.7071, -4.199e-06, -0.7071, 0.3567, -0.8634, 0.3567, 0.3567, -0.8634, 0.3567, -0.7071, -4.199e-06, -0.7071, 0.8855, 0.4317, -0.172, 0.3567, -0.8634, 0.3567, 0.8855, 0.4317, -0.172, -0.172, 0.4317, 0.8855, -0.8855, 0.4317, 0.172, 0.7071, 5.998e-07, 0.7071, 0.172, 0.4317, -0.8855, 0.172, 0.4317, -0.8855, 0.7071, 5.998e-07, 0.7071, -0.3567, -0.8634, -0.3567, -0.3567, -0.8634, -0.3567, 0.7071, 5.998e-07, 0.7071, -0.8855, 0.4317, 0.172, -0.3567, -0.8634, -0.3567, -0.8855, 0.4317, 0.172, 0.172, 0.4317, -0.8855, -0.866, 0.5, -8.239e-08, -0.866, 0.5, -8.239e-08, 1.928e-06, 1.0, -1.648e-07, 1.928e-06, 1.0, -1.648e-07, -0.866, -0.5, 8.239e-08, -0.866, -0.5, 8.239e-08, -0.866, 0.5, -8.239e-08, -0.866, 0.5, -8.239e-08, 1.928e-06, -1.0, 1.604e-07, 1.928e-06, -1.0, 1.604e-07, -0.866, -0.5, 8.239e-08, -0.866, -0.5, 8.239e-08, 0.866, -0.5, 7.805e-08, 0.866, -0.5, 7.805e-08, 1.928e-06, -1.0, 1.604e-07, 1.928e-06, -1.0, 1.604e-07, 0.866, 0.5, -8.239e-08, 0.866, 0.5, -8.239e-08, 0.866, -0.5, 7.805e-08, 0.866, -0.5, 7.805e-08, 1.928e-06, 1.0, -1.648e-07, 1.928e-06, 1.0, -1.648e-07, 0.866, 0.5, -8.239e-08, 0.866, 0.5, -8.239e-08, -1.939e-06, 0.9431, -0.3326, -9.717e-07, 0.744, 0.6682, 0.6443, 0.372, 0.6682, 0.8167, 0.4715, -0.3326, 0.8167, 0.4715, -0.3326, 0.6443, 0.372, 0.6682, 0.6443, -0.372, 0.6682, 0.8167, -0.4715, -0.3326, 0.8167, -0.4715, -0.3326, 0.6443, -0.372, 0.6682, -1.019e-06, -0.744, 0.6682, -1.961e-06, -0.9431, -0.3326, -1.961e-06, -0.9431, -0.3326, -1.019e-06, -0.744, 0.6682, -0.6443, -0.372, 0.6682, -0.8167, -0.4715, -0.3326, 0.6443, 0.372, 0.6682, -9.717e-07, 0.744, 0.6682, -0.6443, 0.372, 0.6682, -0.6443, -0.372, 0.6682, -1.019e-06, -0.744, 0.6682, 0.6443, -0.372, 0.6682, -0.8167, -0.4715, -0.3326, -0.6443, -0.372, 0.6682, -0.6443, 0.372, 0.6682, -0.8167, 0.4715, -0.3326, -0.8167, 0.4715, -0.3326, -0.6443, 0.372, 0.6682, -9.717e-07, 0.744, 0.6682, -1.939e-06, 0.9431, -0.3326, 0.866, 0.5, -7.596e-08, 0.866, 0.5, -7.596e-08, 0.866, -0.5, 7.596e-08, 0.866, -0.5, 7.596e-08, 2.396e-06, 0.7924, -0.61, 7.725e-07, 0.6899, -0.7239, 0.5975, 0.345, -0.7239, 0.6862, 0.3962, -0.61, 0.6862, -0.3962, -0.61, 0.5975, -0.345, -0.7239, 7.616e-07, -0.6899, -0.7239, 2.378e-06, -0.7924, -0.61, 0.6862, 0.3962, -0.61, 0.5975, 0.345, -0.7239, 0.5975, -0.345, -0.7239, 0.6862, -0.3962, -0.61, 0.866, -0.5, 7.596e-08, 0.866, -0.5, 7.596e-08, 1.95e-06, -1.0, 1.519e-07, 1.95e-06, -1.0, 1.519e-07, 2.378e-06, -0.7924, -0.61, 7.616e-07, -0.6899, -0.7239, -0.5975, -0.345, -0.7239, -0.6862, -0.3962, -0.61, 1.95e-06, -1.0, 1.519e-07, 1.95e-06, -1.0, 1.519e-07, -0.866, -0.5, 7.596e-08, -0.866, -0.5, 7.596e-08, -0.6862, -0.3962, -0.61, -0.5975, -0.345, -0.7239, -0.5975, 0.345, -0.7239, -0.6862, 0.3962, -0.61, -0.866, -0.5, 7.596e-08, -0.866, -0.5, 7.596e-08, -0.866, 0.5, -7.596e-08, -0.866, 0.5, -7.596e-08, -0.6862, 0.3962, -0.61, -0.5975, 0.345, -0.7239, 7.725e-07, 0.6899, -0.7239, 2.396e-06, 0.7924, -0.61, -0.866, 0.5, -7.596e-08, -0.866, 0.5, -7.596e-08, 1.906e-06, 1.0, -1.519e-07, 1.906e-06, 1.0, -1.519e-07, 2.082e-06, 0.9221, 0.387, 0.7985, 0.461, 0.387, 0.7586, 0.438, -0.4824, 1.822e-06, 0.876, -0.4824, 1.529e-06, -0.8602, 0.51, -0.7449, -0.4301, 0.51, -0.8598, -0.4964, 0.1193, 1.238e-06, -0.9929, 0.1193, 0.4067, 0.2348, -0.8829, 1.172e-06, 0.4696, -0.8829, 1.225e-06, 0.8223, -0.5691, 0.7121, 0.4111, -0.5691, 0.7449, -0.4301, 0.51, 1.529e-06, -0.8602, 0.51, 1.238e-06, -0.9929, 0.1193, 0.8598, -0.4964, 0.1193, 9.744e-07, -0.4696, -0.8829, 0.4067, -0.2348, -0.8829, 0.7121, -0.4111, -0.5691, 1.156e-06, -0.8223, -0.5691, -0.4067, 0.2348, -0.8829, -0.4067, -0.2348, -0.8829, -0.7121, -0.4111, -0.5691, -0.7121, 0.4111, -0.5691, -0.7449, 0.4301, 0.51, 1.565e-06, 0.8602, 0.51, 1.278e-06, 0.9929, 0.1193, -0.8598, 0.4964, 0.1193, 1.225e-06, 0.8223, -0.5691, 1.278e-06, 0.9929, 0.1193, 0.8598, 0.4964, 0.1193, 0.7121, 0.4111, -0.5691, 0.7121, 0.4111, -0.5691, 0.8598, 0.4964, 0.1193, 0.8598, -0.4964, 0.1193, 0.7121, -0.4111, -0.5691, 0.7121, -0.4111, -0.5691, 0.8598, -0.4964, 0.1193, 1.238e-06, -0.9929, 0.1193, 1.156e-06, -0.8223, -0.5691, 1.156e-06, -0.8223, -0.5691, 1.238e-06, -0.9929, 0.1193, -0.8598, -0.4964, 0.1193, -0.7121, -0.4111, -0.5691, -0.7121, -0.4111, -0.5691, -0.8598, -0.4964, 0.1193, -0.8598, 0.4964, 0.1193, -0.7121, 0.4111, -0.5691, -0.7121, 0.4111, -0.5691, -0.8598, 0.4964, 0.1193, 1.278e-06, 0.9929, 0.1193, 1.225e-06, 0.8223, -0.5691, 1.172e-06, 0.4696, -0.8829, -0.4067, 0.2348, -0.8829, -0.7121, 0.4111, -0.5691, 1.225e-06, 0.8223, -0.5691, 1.565e-06, 0.8602, 0.51, 0.7449, 0.4301, 0.51, 0.8598, 0.4964, 0.1193, 1.278e-06, 0.9929, 0.1193, -0.4067, -0.2348, -0.8829, 9.744e-07, -0.4696, -0.8829, 1.156e-06, -0.8223, -0.5691, -0.7121, -0.4111, -0.5691, 0.4067, -0.2348, -0.8829, 0.4067, 0.2348, -0.8829, 0.7121, 0.4111, -0.5691, 0.7121, -0.4111, -0.5691, -0.7449, -0.4301, 0.51, -0.7449, 0.4301, 0.51, -0.8598, 0.4964, 0.1193, -0.8598, -0.4964, 0.1193, 0.7449, 0.4301, 0.51, 0.7449, -0.4301, 0.51, 0.8598, -0.4964, 0.1193, 0.8598, 0.4964, 0.1193, 0.7236, 0.5257, -0.4472, 0.2629, 0.809, -0.5257, 0.5878, 0.809, -1.043e-06, -2.418e-07, 1.156e-07, -1.0, -0.1625, 0.5, -0.8507, 0.4253, 0.309, -0.8507, 0.7236, -0.5257, -0.4472, 0.9511, -0.309, -1.231e-06, 0.5878, -0.809, -7.64e-07, -2.418e-07, 1.156e-07, -1.0, -0.5257, 5.836e-08, -0.8507, -0.1625, 0.5, -0.8507, -0.8944, -3.942e-08, -0.4472, -0.6882, -0.5, -0.5257, -0.9511, -0.309, 2.679e-06, -2.418e-07, 1.156e-07, -1.0, -0.1625, -0.5, -0.8507, -0.5257, 5.836e-08, -0.8507, -0.2764, -0.8507, -0.4472, 0.2629, -0.809, -0.5257, 7.534e-07, -1.0, 1.008e-06, 0.7236, -0.5257, -0.4472, 0.4253, -0.309, -0.8507, 0.8507, 5.624e-07, -0.5257, -2.418e-07, 1.156e-07, -1.0, 0.4253, -0.309, -0.8507, -0.1625, -0.5, -0.8507, -0.2764, 0.8507, -0.4472, -0.6882, 0.5, -0.5257, -0.5878, 0.809, -4.656e-07, 0.7236, -0.5257, -0.4472, 0.8507, 5.624e-07, -0.5257, 0.9511, -0.309, -1.231e-06, -0.2764, -0.8507, -0.4472, 7.534e-07, -1.0, 1.008e-06, -0.5878, -0.809, 2.122e-08, -0.8944, -3.942e-08, -0.4472, -0.9511, -0.309, 2.679e-06, -0.9511, 0.309, 2.892e-06, -0.2764, 0.8507, -0.4472, -0.5878, 0.809, -4.656e-07, 1.328e-06, 1.0, 7.906e-07, 0.7236, 0.5257, -0.4472, 0.5878, 0.809, -1.043e-06, 0.9511, 0.309, -1.926e-06, 0.2764, -0.8506, 0.4472, 0.6882, -0.5, 0.5257, 0.1625, -0.5, 0.8507, -0.7236, -0.5257, 0.4472, -0.2629, -0.809, 0.5257, -0.4253, -0.309, 0.8507, -0.7236, 0.5257, 0.4472, -0.8506, -3.714e-08, 0.5257, -0.4253, 0.309, 0.8507, 0.2764, 0.8507, 0.4472, -0.2629, 0.809, 0.5257, 0.1625, 0.5, 0.8507, 0.8944, -1.524e-07, 0.4472, 0.6882, 0.5, 0.5257, 0.5257, 1.326e-08, 0.8507, 0.5257, 1.326e-08, 0.8507, 0.1625, 0.5, 0.8507, 3.259e-06, -6.833e-08, 1.0, 0.5257, 1.326e-08, 0.8507, 0.6882, 0.5, 0.5257, 0.1625, 0.5, 0.8507, 0.6882, 0.5, 0.5257, 0.2764, 0.8507, 0.4472, 0.1625, 0.5, 0.8507, 0.1625, 0.5, 0.8507, -0.4253, 0.309, 0.8507, 3.259e-06, -6.833e-08, 1.0, 0.1625, 0.5, 0.8507, -0.2629, 0.809, 0.5257, -0.4253, 0.309, 0.8507, -0.2629, 0.809, 0.5257, -0.7236, 0.5257, 0.4472, -0.4253, 0.309, 0.8507, -0.4253, 0.309, 0.8507, -0.4253, -0.309, 0.8507, 3.259e-06, -6.833e-08, 1.0, -0.4253, 0.309, 0.8507, -0.8506, -3.714e-08, 0.5257, -0.4253, -0.309, 0.8507, -0.8506, -3.714e-08, 0.5257, -0.7236, -0.5257, 0.4472, -0.4253, -0.309, 0.8507, -0.4253, -0.309, 0.8507, 0.1625, -0.5, 0.8507, 3.259e-06, -6.833e-08, 1.0, -0.4253, -0.309, 0.8507, -0.2629, -0.809, 0.5257, 0.1625, -0.5, 0.8507, -0.2629, -0.809, 0.5257, 0.2764, -0.8506, 0.4472, 0.1625, -0.5, 0.8507, 0.1625, -0.5, 0.8507, 0.5257, 1.326e-08, 0.8507, 3.259e-06, -6.833e-08, 1.0, 0.1625, -0.5, 0.8507, 0.6882, -0.5, 0.5257, 0.5257, 1.326e-08, 0.8507, 0.6882, -0.5, 0.5257, 0.8944, -1.524e-07, 0.4472, 0.5257, 1.326e-08, 0.8507, 0.9511, 0.309, -1.926e-06, 0.6882, 0.5, 0.5257, 0.8944, -1.524e-07, 0.4472, 0.9511, 0.309, -1.926e-06, 0.5878, 0.809, -1.043e-06, 0.6882, 0.5, 0.5257, 0.5878, 0.809, -1.043e-06, 0.2764, 0.8507, 0.4472, 0.6882, 0.5, 0.5257, 1.328e-06, 1.0, 7.906e-07, -0.2629, 0.809, 0.5257, 0.2764, 0.8507, 0.4472, 1.328e-06, 1.0, 7.906e-07, -0.5878, 0.809, -4.656e-07, -0.2629, 0.809, 0.5257, -0.5878, 0.809, -4.656e-07, -0.7236, 0.5257, 0.4472, -0.2629, 0.809, 0.5257, -0.9511, 0.309, 2.892e-06, -0.8506, -3.714e-08, 0.5257, -0.7236, 0.5257, 0.4472, -0.9511, 0.309, 2.892e-06, -0.9511, -0.309, 2.679e-06, -0.8506, -3.714e-08, 0.5257, -0.9511, -0.309, 2.679e-06, -0.7236, -0.5257, 0.4472, -0.8506, -3.714e-08, 0.5257, -0.5878, -0.809, 2.122e-08, -0.2629, -0.809, 0.5257, -0.7236, -0.5257, 0.4472, -0.5878, -0.809, 2.122e-08, 7.534e-07, -1.0, 1.008e-06, -0.2629, -0.809, 0.5257, 7.534e-07, -1.0, 1.008e-06, 0.2764, -0.8506, 0.4472, -0.2629, -0.809, 0.5257, 0.9511, -0.309, -1.231e-06, 0.9511, 0.309, -1.926e-06, 0.8944, -1.524e-07, 0.4472, 0.9511, -0.309, -1.231e-06, 0.8507, 5.624e-07, -0.5257, 0.9511, 0.309, -1.926e-06, 0.8507, 5.624e-07, -0.5257, 0.7236, 0.5257, -0.4472, 0.9511, 0.309, -1.926e-06, -0.5878, 0.809, -4.656e-07, -0.9511, 0.309, 2.892e-06, -0.7236, 0.5257, 0.4472, -0.5878, 0.809, -4.656e-07, -0.6882, 0.5, -0.5257, -0.9511, 0.309, 2.892e-06, -0.6882, 0.5, -0.5257, -0.8944, -3.942e-08, -0.4472, -0.9511, 0.309, 2.892e-06, -0.1625, -0.5, -0.8507, 0.2629, -0.809, -0.5257, -0.2764, -0.8507, -0.4472, -0.1625, -0.5, -0.8507, 0.4253, -0.309, -0.8507, 0.2629, -0.809, -0.5257, 0.4253, -0.309, -0.8507, 0.7236, -0.5257, -0.4472, 0.2629, -0.809, -0.5257, 0.8507, 5.624e-07, -0.5257, 0.4253, 0.309, -0.8507, 0.7236, 0.5257, -0.4472, 0.8507, 5.624e-07, -0.5257, 0.4253, -0.309, -0.8507, 0.4253, 0.309, -0.8507, 0.4253, -0.309, -0.8507, -2.418e-07, 1.156e-07, -1.0, 0.4253, 0.309, -0.8507, 7.534e-07, -1.0, 1.008e-06, 0.5878, -0.809, -7.64e-07, 0.2764, -0.8506, 0.4472, 7.534e-07, -1.0, 1.008e-06, 0.2629, -0.809, -0.5257, 0.5878, -0.809, -7.64e-07, 0.2629, -0.809, -0.5257, 0.7236, -0.5257, -0.4472, 0.5878, -0.809, -7.64e-07, -0.5257, 5.836e-08, -0.8507, -0.6882, -0.5, -0.5257, -0.8944, -3.942e-08, -0.4472, -0.5257, 5.836e-08, -0.8507, -0.1625, -0.5, -0.8507, -0.6882, -0.5, -0.5257, -0.1625, -0.5, -0.8507, -0.2764, -0.8507, -0.4472, -0.6882, -0.5, -0.5257, -0.9511, -0.309, 2.679e-06, -0.5878, -0.809, 2.122e-08, -0.7236, -0.5257, 0.4472, -0.9511, -0.309, 2.679e-06, -0.6882, -0.5, -0.5257, -0.5878, -0.809, 2.122e-08, -0.6882, -0.5, -0.5257, -0.2764, -0.8507, -0.4472, -0.5878, -0.809, 2.122e-08, -0.1625, 0.5, -0.8507, -0.6882, 0.5, -0.5257, -0.2764, 0.8507, -0.4472, -0.1625, 0.5, -0.8507, -0.5257, 5.836e-08, -0.8507, -0.6882, 0.5, -0.5257, -0.5257, 5.836e-08, -0.8507, -0.8944, -3.942e-08, -0.4472, -0.6882, 0.5, -0.5257, 0.5878, -0.809, -7.64e-07, 0.6882, -0.5, 0.5257, 0.2764, -0.8506, 0.4472, 0.5878, -0.809, -7.64e-07, 0.9511, -0.309, -1.231e-06, 0.6882, -0.5, 0.5257, 0.9511, -0.309, -1.231e-06, 0.8944, -1.524e-07, 0.4472, 0.6882, -0.5, 0.5257, 0.4253, 0.309, -0.8507, 0.2629, 0.809, -0.5257, 0.7236, 0.5257, -0.4472, 0.4253, 0.309, -0.8507, -0.1625, 0.5, -0.8507, 0.2629, 0.809, -0.5257, -0.1625, 0.5, -0.8507, -0.2764, 0.8507, -0.4472, 0.2629, 0.809, -0.5257, 0.5878, 0.809, -1.043e-06, 1.328e-06, 1.0, 7.906e-07, 0.2764, 0.8507, 0.4472, 0.5878, 0.809, -1.043e-06, 0.2629, 0.809, -0.5257, 1.328e-06, 1.0, 7.906e-07, 0.2629, 0.809, -0.5257, -0.2764, 0.8507, -0.4472, 1.328e-06, 1.0, 7.906e-07, -0.6313, -0.3645, 0.6845, -0.6313, 0.3645, 0.6845, -0.7985, 0.461, 0.387, -0.7985, -0.461, 0.387, 0.5975, -0.345, -0.7239, 0.5975, 0.345, -0.7239, 0.7586, 0.438, -0.4824, 0.7586, -0.438, -0.4824, -0.6313, 0.3645, 0.6845, -8.42e-08, 0.729, 0.6845, 2.082e-06, 0.9221, 0.387, -0.7985, 0.461, 0.387, 7.616e-07, -0.6899, -0.7239, 0.5975, -0.345, -0.7239, 0.7586, -0.438, -0.4824, 2.178e-06, -0.876, -0.4824, -0.5975, -0.345, -0.7239, 7.616e-07, -0.6899, -0.7239, 2.178e-06, -0.876, -0.4824, -0.7586, -0.438, -0.4824, -0.5975, 0.345, -0.7239, -0.5975, -0.345, -0.7239, -0.7586, -0.438, -0.4824, -0.7586, 0.438, -0.4824, 1.906e-06, 1.0, -1.519e-07, 1.906e-06, 1.0, -1.519e-07, 0.866, 0.5, -7.596e-08, 0.866, 0.5, -7.596e-08, 0.7985, 0.461, 0.387, 0.7985, -0.461, 0.387, 0.7586, -0.438, -0.4824, 0.7586, 0.438, -0.4824, 0.7985, -0.461, 0.387, 2.397e-06, -0.9221, 0.387, 2.178e-06, -0.876, -0.4824, 0.7586, -0.438, -0.4824, 2.397e-06, -0.9221, 0.387, -0.7985, -0.461, 0.387, -0.7586, -0.438, -0.4824, 2.178e-06, -0.876, -0.4824, -0.7985, -0.461, 0.387, -0.7985, 0.461, 0.387, -0.7586, 0.438, -0.4824, -0.7586, -0.438, -0.4824, -0.7985, 0.461, 0.387, 2.082e-06, 0.9221, 0.387, 1.822e-06, 0.876, -0.4824, -0.7586, 0.438, -0.4824, 0.5975, 0.345, -0.7239, 7.725e-07, 0.6899, -0.7239, 1.822e-06, 0.876, -0.4824, 0.7586, 0.438, -0.4824, -8.42e-08, -0.729, 0.6845, -0.6313, -0.3645, 0.6845, -0.7985, -0.461, 0.387, 2.397e-06, -0.9221, 0.387, 7.725e-07, 0.6899, -0.7239, -0.5975, 0.345, -0.7239, -0.7586, 0.438, -0.4824, 1.822e-06, 0.876, -0.4824, 0.6313, -0.3645, 0.6845, -8.42e-08, -0.729, 0.6845, 2.397e-06, -0.9221, 0.387, 0.7985, -0.461, 0.387, 0.6313, 0.3645, 0.6845, 0.6313, -0.3645, 0.6845, 0.7985, -0.461, 0.387, 0.7985, 0.461, 0.387, -8.42e-08, 0.729, 0.6845, 0.6313, 0.3645, 0.6845, 0.7985, 0.461, 0.387, 2.082e-06, 0.9221, 0.387])] * 3)])

# ---- objects
ob_cube_004 = bpy.data.objects.new('Cube.004', me_cube_004)

# ---- transforms, parenting, visibility, modifiers, constraints
ob_cube_004.location = (1.414, -0.001977, 0.2115)
ob_cube_004.color = (0.8, 0.8, 0.8, 1.0)

# ---- collection membership
col_collection.objects.link(ob_cube_004)

# ---- scene / render settings (as saved in the file)
scene.frame_start = 1; scene.frame_end = 250; scene.frame_set(93)
scene.render.engine = 'BLENDER_EEVEE_NEXT'
scene.cycles.sampling_pattern = 'TABULATED_SOBOL'
scene.view_settings.view_transform = 'Filmic'
bpy.context.view_layer.update()

# ---- added for rendering (the .blend has no active camera and no usable light): camera, sun
cam_auto = bpy.data.cameras.new('AutoCamera')
cam_auto.lens = 50.0
cam_auto.sensor_width = 36.0
cam_auto.clip_end = 1000.0
ob_auto_camera = bpy.data.objects.new('AutoCamera', cam_auto)
scene.collection.objects.link(ob_auto_camera)
ob_auto_camera.location = (2.43501, -1.22734, 0.900527)
ob_auto_camera.rotation_euler = (1.09748, -7.21219e-08, 0.694738)
scene.camera = ob_auto_camera
light_auto_sun = bpy.data.lights.new('AutoSun', 'SUN')
light_auto_sun.energy = 3.0
light_auto_sun.angle = 0.0523599
ob_auto_sun = bpy.data.objects.new('AutoSun', light_auto_sun)
scene.collection.objects.link(ob_auto_sun)
ob_auto_sun.rotation_euler = (0.872665, 0.174533, 0.523599)
bpy.context.view_layer.update()
